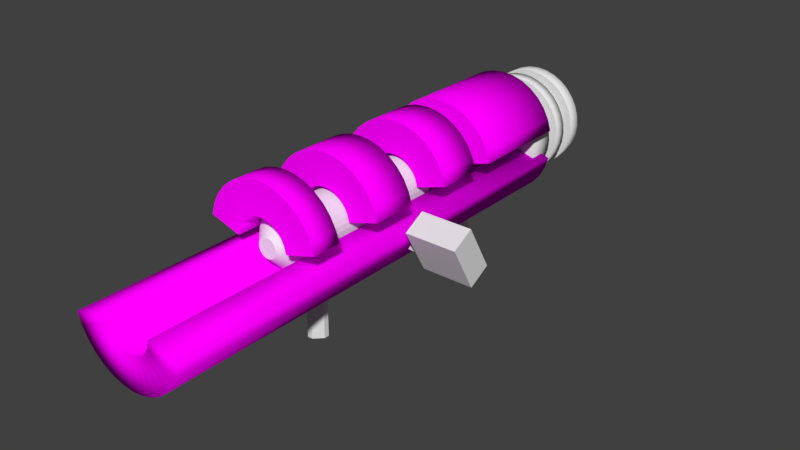 # Source: RebarLauncher.blend  (saved by Blender 2.79.0; exported with 4.5.12 LTS)
import bpy
from mathutils import Matrix  # noqa: F401  (used for matrix-valued properties, if any)

bpy.ops.wm.read_factory_settings(use_empty=True)
scene = bpy.context.scene
scene.name = 'Scene'

# ---- collections
col_collection_1 = bpy.data.collections.new('Collection 1'); scene.collection.children.link(col_collection_1)

# ---- images (referenced by path relative to the original .blend; pixels are not part of the script)
import os
ASSET_DIR = os.environ.get("B2B_ASSET_DIR", "")  # directory of the original .blend (textures are referenced by path, not embedded)
HERE = os.path.dirname(os.path.abspath(__file__))  # packed textures are extracted next to this script under _unpacked/

def load_image(name, relpath, width, height, colorspace="sRGB"):
    """Load a texture the original file referenced (path relative to the .blend, or extracted next to this script)."""
    p = next((c for c in (os.path.join(HERE, relpath), os.path.join(ASSET_DIR, relpath)) if relpath and os.path.exists(c)), "")
    if p:
        img = bpy.data.images.load(p, check_existing=True)
        img.name = name
    else:  # same state as the original file: an image datablock whose file is absent (Cycles renders it pink)
        img = bpy.data.images.new(name, width, height)
        img.source = "FILE"
        img.filepath = "//" + (relpath or name)
    img.colorspace_settings.name = colorspace
    return img
img_archesmetallic = load_image('ArchesMetallic', '', 1024, 1024, 'sRGB')
img_mainalbedo = load_image('MainAlbedo', '', 1024, 1024, 'sRGB')

# ---- materials (node trees are filled in below, after node groups)
mat_material_003 = bpy.data.materials.new('Material.003')
mat_material_003.alpha_threshold = 0.0
mat_material_003.roughness = 0.5
mat_material_004 = bpy.data.materials.new('Material.004')
mat_material_004.alpha_threshold = 0.0
mat_material_004.roughness = 0.5
mat_material_001 = bpy.data.materials.new('Material.001')
mat_material_001.alpha_threshold = 0.0
mat_material_001.roughness = 0.5
mat_material_002 = bpy.data.materials.new('Material.002')
mat_material_002.alpha_threshold = 0.0
mat_material_002.roughness = 0.5
mat_material_005 = bpy.data.materials.new('Material.005')
mat_material_005.alpha_threshold = 0.0
mat_material_005.roughness = 0.5
mat_material_006 = bpy.data.materials.new('Material.006')
mat_material_006.alpha_threshold = 0.0
mat_material_006.roughness = 0.5

# ---- material node trees
mat_material_005.use_nodes = True; mat_material_005.node_tree.nodes.clear()
_N = mat_material_005.node_tree.nodes; _L = mat_material_005.node_tree.links
n0 = _N.new('ShaderNodeOutputMaterial'); n0.name = 'Material Output'; n0.location = (300, 300)
n1 = _N.new('ShaderNodeBsdfDiffuse'); n1.name = 'Diffuse BSDF'; n1.location = (10, 300)
n2 = _N.new('ShaderNodeTexImage'); n2.name = 'Image Texture'; n2.location = (-299, 312)
n2.width = 140
n2.image = img_archesmetallic
_L.new(n1.outputs[0], n0.inputs[0])
_L.new(n2.outputs[0], n1.inputs[0])
n0.is_active_output = True
mat_material_006.use_nodes = True; mat_material_006.node_tree.nodes.clear()
_N = mat_material_006.node_tree.nodes; _L = mat_material_006.node_tree.links
n0 = _N.new('ShaderNodeOutputMaterial'); n0.name = 'Material Output'; n0.location = (300, 300)
n1 = _N.new('ShaderNodeBsdfDiffuse'); n1.name = 'Diffuse BSDF'; n1.location = (10, 300)
n2 = _N.new('ShaderNodeTexImage'); n2.name = 'Image Texture'; n2.location = (-215, 292)
n2.width = 140
n2.image = img_mainalbedo
_L.new(n1.outputs[0], n0.inputs[0])
_L.new(n2.outputs[0], n1.inputs[0])
n0.is_active_output = True

# ---- world
world_world = bpy.data.worlds.new('World'); scene.world = world_world
world_world.color = (0.05088, 0.05088, 0.05088)
world_world.use_sun_shadow = False
world_world.sun_shadow_jitter_overblur = 0.0
world_world.cycles.sampling_method = 'MANUAL'

# ---- meshes
me_cylinder_003 = bpy.data.meshes.new('Cylinder.003')
me_cylinder_003.from_pydata([(-2.757e-07, 0.4459, 0.4879), (-1.25e-08, 1.202, 1.24), (-2.831e-07, 0.4459, 9.47), (-1.25e-08, 1.202, 8.718), (0.087, 0.4374, 0.4879), (0.2345, 1.179, 1.24), (0.087, 0.4374, 9.47), (0.2345, 1.179, 8.718), (0.1706, 0.412, 0.4879), (0.4599, 1.11, 1.24), (0.1706, 0.412, 9.47), (0.4599, 1.11, 8.718), (0.2477, 0.3708, 0.4879), (0.6677, 0.9993, 1.24), (0.2477, 0.3708, 9.47), (0.6677, 0.9993, 8.718), (0.3153, 0.3153, 0.4879), (0.8498, 0.8498, 1.24), (0.3153, 0.3153, 9.47), (0.8498, 0.8498, 8.718), (0.3708, 0.2477, 0.4879), (0.9993, 0.6677, 1.24), (0.3708, 0.2477, 9.47), (0.9993, 0.6677, 8.718), (0.412, 0.1706, 0.4879), (1.11, 0.4599, 1.24), (0.412, 0.1706, 9.47), (1.11, 0.4599, 8.718), (0.4374, 0.087, 0.4879), (1.179, 0.2345, 1.24), (0.4374, 0.087, 9.47), (1.179, 0.2345, 8.718), (0.4459, 9.779e-08, 0.4879), (1.202, 1.315e-07, 1.24), (0.4459, 4.033e-07, 9.47), (1.202, 3.709e-07, 8.718), (0.4374, -0.087, 0.4879), (1.179, -0.2345, 1.24), (0.4374, -0.08699, 9.47), (1.179, -0.2345, 8.718), (0.412, -0.1706, 0.4879), (1.11, -0.4599, 1.24), (0.412, -0.1706, 9.47), (1.11, -0.4599, 8.718), (0.3708, -0.2477, 0.4879), (0.9993, -0.6677, 1.24), (0.3708, -0.2477, 9.47), (0.9993, -0.6677, 8.718), (0.3153, -0.3153, 0.4879), (0.8498, -0.8498, 1.24), (0.3153, -0.3153, 9.47), (0.8498, -0.8498, 8.718), (0.2477, -0.3708, 0.4879), (0.6677, -0.9993, 1.24), (0.2477, -0.3708, 9.47), (0.6677, -0.9993, 8.718), (0.1706, -0.412, 0.4879), (0.4599, -1.11, 1.24), (0.1706, -0.412, 9.47), (0.4599, -1.11, 8.718), (0.087, -0.4374, 0.4879), (0.2345, -1.179, 1.24), (0.087, -0.4374, 9.47), (0.2345, -1.179, 8.718), (-1.49e-08, -0.4459, 0.4879), (-4.041e-07, -1.202, 1.24), (-2.235e-08, -0.4459, 9.47), (-4.041e-07, -1.202, 8.718), (-0.087, -0.4374, 0.4879), (-0.2345, -1.179, 1.24), (-0.087, -0.4374, 9.47), (-0.2345, -1.179, 8.718), (-0.1706, -0.412, 0.4879), (-0.4599, -1.11, 1.24), (-0.1706, -0.412, 9.47), (-0.4599, -1.11, 8.718), (-0.2477, -0.3708, 0.4879), (-0.6677, -0.9993, 1.24), (-0.2477, -0.3708, 9.47), (-0.6677, -0.9993, 8.718), (-0.3153, -0.3153, 0.4879), (-0.8498, -0.8498, 1.24), (-0.3153, -0.3153, 9.47), (-0.8498, -0.8498, 8.718), (-0.3708, -0.2477, 0.4879), (-0.9993, -0.6677, 1.24), (-0.3708, -0.2477, 9.47), (-0.9993, -0.6677, 8.718), (-0.412, -0.1706, 0.4879), (-1.11, -0.4599, 1.24), (-0.412, -0.1706, 9.47), (-1.11, -0.4599, 8.718), (-0.4374, -0.087, 0.4879), (-1.179, -0.2345, 1.24), (-0.4374, -0.08699, 9.47), (-1.179, -0.2345, 8.718), (-0.4459, 2.543e-07, 0.4879), (-1.202, 1.201e-06, 1.24), (-0.4459, 5.523e-07, 9.47), (-1.202, 1.441e-06, 8.718), (-0.4374, 0.087, 0.4879), (-1.179, 0.2345, 1.24), (-0.4374, 0.087, 9.47), (-1.179, 0.2345, 8.718), (-0.412, 0.1706, 0.4879), (-1.11, 0.4599, 1.24), (-0.412, 0.1706, 9.47), (-1.11, 0.4599, 8.718), (-0.3708, 0.2477, 0.4879), (-0.9993, 0.6677, 1.24), (-0.3708, 0.2477, 9.47), (-0.9993, 0.6677, 8.718), (-0.3153, 0.3153, 0.4879), (-0.8498, 0.8498, 1.24), (-0.3153, 0.3153, 9.47), (-0.8498, 0.8498, 8.718), (-0.2477, 0.3708, 0.4879), (-0.6677, 0.9993, 1.24), (-0.2477, 0.3708, 9.47), (-0.6677, 0.9993, 8.718), (-0.1706, 0.412, 0.4879), (-0.4599, 1.11, 1.24), (-0.1706, 0.412, 9.47), (-0.4599, 1.11, 8.718), (-0.08699, 0.4374, 0.4879), (-0.2345, 1.179, 1.24), (-0.08699, 0.4374, 9.47), (-0.2345, 1.179, 8.718)], [], [(125, 127, 3, 1), (9, 11, 15, 13), (13, 15, 19, 17), (17, 19, 23, 21), (21, 23, 27, 25), (25, 27, 31, 29), (29, 31, 35, 33), (33, 35, 39, 37), (37, 39, 43, 41), (41, 43, 47, 45), (45, 47, 51, 49), (49, 51, 55, 53), (53, 55, 59, 57), (57, 59, 63, 61), (61, 63, 67, 65), (65, 67, 71, 69), (69, 71, 75, 73), (73, 75, 79, 77), (77, 79, 83, 81), (81, 83, 87, 85), (85, 87, 91, 89), (89, 91, 95, 93), (93, 95, 99, 97), (97, 99, 103, 101), (101, 103, 107, 105), (105, 107, 111, 109), (109, 111, 115, 113), (113, 115, 119, 117), (117, 119, 123, 121), (121, 123, 127, 125), (5, 7, 11, 9), (6, 2, 126, 122, 118, 114, 110, 106, 102, 98, 94, 90, 86, 82, 78, 74, 70, 66, 62, 58, 54, 50, 46, 42, 38, 34, 30, 26, 22, 18, 14, 10), (1, 3, 7, 5), (1, 5, 4, 0), (7, 3, 2, 6), (5, 9, 8, 4), (11, 7, 6, 10), (9, 13, 12, 8), (15, 11, 10, 14), (13, 17, 16, 12), (19, 15, 14, 18), (17, 21, 20, 16), (23, 19, 18, 22), (21, 25, 24, 20), (27, 23, 22, 26), (25, 29, 28, 24), (31, 27, 26, 30), (29, 33, 32, 28), (35, 31, 30, 34), (33, 37, 36, 32), (39, 35, 34, 38), (37, 41, 40, 36), (43, 39, 38, 42), (41, 45, 44, 40), (47, 43, 42, 46), (45, 49, 48, 44), (51, 47, 46, 50), (49, 53, 52, 48), (55, 51, 50, 54), (53, 57, 56, 52), (59, 55, 54, 58), (57, 61, 60, 56), (63, 59, 58, 62), (61, 65, 64, 60), (67, 63, 62, 66), (65, 69, 68, 64), (71, 67, 66, 70), (69, 73, 72, 68), (75, 71, 70, 74), (73, 77, 76, 72), (79, 75, 74, 78), (77, 81, 80, 76), (83, 79, 78, 82), (81, 85, 84, 80), (87, 83, 82, 86), (85, 89, 88, 84), (91, 87, 86, 90), (89, 93, 92, 88), (95, 91, 90, 94), (93, 97, 96, 92), (99, 95, 94, 98), (97, 101, 100, 96), (103, 99, 98, 102), (101, 105, 104, 100), (107, 103, 102, 106), (105, 109, 108, 104), (111, 107, 106, 110), (109, 113, 112, 108), (115, 111, 110, 114), (113, 117, 116, 112), (119, 115, 114, 118), (117, 121, 120, 116), (123, 119, 118, 122), (121, 125, 124, 120), (127, 123, 122, 126), (125, 1, 0, 124), (3, 127, 126, 2), (0, 4, 8, 12, 16, 20, 24, 28, 32, 36, 40, 44, 48, 52, 56, 60, 64, 68, 72, 76, 80, 84, 88, 92, 96, 100, 104, 108, 112, 116, 120, 124)])
_uv = me_cylinder_003.uv_layers.new(name='UVMap')
_uv.uv.foreach_set('vector', [0.767, 0.5658, 1.243, 0.5658, 1.25, 0.5671, 0.75, 0.5671, 0.7171, 0.562, 0.2638, 0.562, 0.27, 0.5558, 0.7029, 0.5558, 0.7029, 0.5558, 0.27, 0.5558, 0.2754, 0.5474, 0.6911, 0.5474, 0.6911, 0.5474, 0.2754, 0.5474, 0.2797, 0.5373, 0.6819, 0.5373, 0.6819, 0.5373, 0.2797, 0.5373, 0.2829, 0.5257, 0.6753, 0.5257, 0.6753, 0.5257, 0.2829, 0.5257, 0.2849, 0.5131, 0.6714, 0.5131, 0.6714, 0.5131, 0.2849, 0.5131, 0.2856, 0.5, 0.6701, 0.5, 0.6701, 0.5, 0.2856, 0.5, 0.2849, 0.4869, 0.6714, 0.4869, 0.6714, 0.4869, 0.2849, 0.4869, 0.2829, 0.4743, 0.6753, 0.4743, 0.6753, 0.4743, 0.2829, 0.4743, 0.2797, 0.4627, 0.6819, 0.4627, 0.6819, 0.4627, 0.2797, 0.4627, 0.2754, 0.4526, 0.6911, 0.4526, 0.6911, 0.4526, 0.2754, 0.4526, 0.27, 0.4442, 0.7029, 0.4442, 0.7029, 0.4442, 0.27, 0.4442, 0.2638, 0.438, 0.7171, 0.438, 0.7171, 0.438, 0.2638, 0.438, 0.2571, 0.4342, 0.733, 0.4342, 0.733, 0.4342, 0.2571, 0.4342, 0.25, 0.4329, 0.75, 0.4329, 0.75, 0.4329, 1.25, 0.4329, 1.243, 0.4342, 0.767, 0.4342, 0.767, 0.4342, 1.243, 0.4342, 1.236, 0.438, 0.7829, 0.438, 0.7829, 0.438, 1.236, 0.438, 1.23, 0.4442, 0.7971, 0.4442, 0.7971, 0.4442, 1.23, 0.4442, 1.225, 0.4526, 0.8089, 0.4526, 0.8089, 0.4526, 1.225, 0.4526, 1.22, 0.4627, 0.8181, 0.4627, 0.8181, 0.4627, 1.22, 0.4627, 1.217, 0.4743, 0.8247, 0.4743, 0.8247, 0.4743, 1.217, 0.4743, 1.215, 0.4869, 0.8286, 0.4869, 0.8286, 0.4869, 1.215, 0.4869, 1.214, 0.5, 0.8299, 0.5, 0.8299, 0.5, 1.214, 0.5, 1.215, 0.5131, 0.8286, 0.5131, 0.8286, 0.5131, 1.215, 0.5131, 1.217, 0.5257, 0.8247, 0.5257, 0.8247, 0.5257, 1.217, 0.5257, 1.22, 0.5373, 0.8181, 0.5373, 0.8181, 0.5373, 1.22, 0.5373, 1.225, 0.5474, 0.8089, 0.5474, 0.8089, 0.5474, 1.225, 0.5474, 1.23, 0.5558, 0.7971, 0.5558, 0.7971, 0.5558, 1.23, 0.5558, 1.236, 0.562, 0.7829, 0.562, 0.7829, 0.562, 1.236, 0.562, 1.243, 0.5658, 0.767, 0.5658, 0.733, 0.5658, 0.2571, 0.5658, 0.2638, 0.562, 0.7171, 0.562, 0.1446, 0.4997, 0.1423, 0.4998, 0.14, 0.4988, 0.1379, 0.497, 0.136, 0.4943, 0.1344, 0.4909, 0.1331, 0.4869, 0.1322, 0.4824, 0.1317, 0.4776, 0.1317, 0.4727, 0.1321, 0.468, 0.1329, 0.4635, 0.1342, 0.4594, 0.1358, 0.4559, 0.1377, 0.4532, 0.1399, 0.4513, 0.1422, 0.4504, 0.1445, 0.4503, 0.1468, 0.4513, 0.1489, 0.4531, 0.1508, 0.4558, 0.1525, 0.4592, 0.1538, 0.4632, 0.1546, 0.4677, 0.1551, 0.4725, 0.1551, 0.4774, 0.1546, 0.4821, 0.1538, 0.4866, 0.1525, 0.4907, 0.1509, 0.4942, 0.149, 0.4969, 0.1468, 0.4988, 0.75, 0.5671, 0.25, 0.5671, 0.2571, 0.5658, 0.733, 0.5658, 0.75, 0.5671, 0.733, 0.5658, 0.7453, 0.5244, 0.75, 0.5249, 0.2571, 0.5658, 0.25, 0.5671, 0.25, 0.5249, 0.2523, 0.5244, 0.733, 0.5658, 0.7171, 0.562, 0.7408, 0.523, 0.7453, 0.5244, 0.2638, 0.562, 0.2571, 0.5658, 0.2523, 0.5244, 0.2545, 0.523, 0.7171, 0.562, 0.7029, 0.5558, 0.7366, 0.5207, 0.7408, 0.523, 0.27, 0.5558, 0.2638, 0.562, 0.2545, 0.523, 0.2565, 0.5207, 0.7029, 0.5558, 0.6911, 0.5474, 0.733, 0.5176, 0.7366, 0.5207, 0.2754, 0.5474, 0.27, 0.5558, 0.2565, 0.5207, 0.2583, 0.5176, 0.6911, 0.5474, 0.6819, 0.5373, 0.7301, 0.5138, 0.733, 0.5176, 0.2797, 0.5373, 0.2754, 0.5474, 0.2583, 0.5176, 0.2598, 0.5138, 0.6819, 0.5373, 0.6753, 0.5257, 0.7279, 0.5095, 0.7301, 0.5138, 0.2829, 0.5257, 0.2797, 0.5373, 0.2598, 0.5138, 0.2608, 0.5095, 0.6753, 0.5257, 0.6714, 0.5131, 0.7265, 0.5049, 0.7279, 0.5095, 0.2849, 0.5131, 0.2829, 0.5257, 0.2608, 0.5095, 0.2615, 0.5049, 0.6714, 0.5131, 0.6701, 0.5, 0.7261, 0.5, 0.7265, 0.5049, 0.2856, 0.5, 0.2849, 0.5131, 0.2615, 0.5049, 0.2617, 0.5, 0.6701, 0.5, 0.6714, 0.4869, 0.7265, 0.4951, 0.7261, 0.5, 0.2849, 0.4869, 0.2856, 0.5, 0.2617, 0.5, 0.2615, 0.4951, 0.6714, 0.4869, 0.6753, 0.4743, 0.7279, 0.4905, 0.7265, 0.4951, 0.2829, 0.4743, 0.2849, 0.4869, 0.2615, 0.4951, 0.2608, 0.4905, 0.6753, 0.4743, 0.6819, 0.4627, 0.7301, 0.4862, 0.7279, 0.4905, 0.2797, 0.4627, 0.2829, 0.4743, 0.2608, 0.4905, 0.2598, 0.4862, 0.6819, 0.4627, 0.6911, 0.4526, 0.733, 0.4824, 0.7301, 0.4862, 0.2754, 0.4526, 0.2797, 0.4627, 0.2598, 0.4862, 0.2583, 0.4824, 0.6911, 0.4526, 0.7029, 0.4442, 0.7366, 0.4793, 0.733, 0.4824, 0.27, 0.4442, 0.2754, 0.4526, 0.2583, 0.4824, 0.2565, 0.4793, 0.7029, 0.4442, 0.7171, 0.438, 0.7408, 0.477, 0.7366, 0.4793, 0.2638, 0.438, 0.27, 0.4442, 0.2565, 0.4793, 0.2545, 0.477, 0.7171, 0.438, 0.733, 0.4342, 0.7453, 0.4756, 0.7408, 0.477, 0.2571, 0.4342, 0.2638, 0.438, 0.2545, 0.477, 0.2523, 0.4756, 0.733, 0.4342, 0.75, 0.4329, 0.75, 0.4751, 0.7453, 0.4756, 0.25, 0.4329, 0.2571, 0.4342, 0.2523, 0.4756, 0.25, 0.4751, 0.75, 0.4329, 0.767, 0.4342, 0.7547, 0.4756, 0.75, 0.4751, 0.2429, 0.4342, 0.25, 0.4329, 0.25, 0.4751, 0.2477, 0.4756, 0.767, 0.4342, 0.7829, 0.438, 0.7592, 0.477, 0.7547, 0.4756, 0.2362, 0.438, 0.2429, 0.4342, 0.2477, 0.4756, 0.2455, 0.477, 0.7829, 0.438, 0.7971, 0.4442, 0.7634, 0.4793, 0.7592, 0.477, 0.23, 0.4442, 0.2362, 0.438, 0.2455, 0.477, 0.2435, 0.4793, 0.7971, 0.4442, 0.8089, 0.4526, 0.767, 0.4824, 0.7634, 0.4793, 0.2246, 0.4526, 0.23, 0.4442, 0.2435, 0.4793, 0.2417, 0.4824, 0.8089, 0.4526, 0.8181, 0.4627, 0.7699, 0.4862, 0.767, 0.4824, 0.2203, 0.4627, 0.2246, 0.4526, 0.2417, 0.4824, 0.2402, 0.4862, 0.8181, 0.4627, 0.8247, 0.4743, 0.7721, 0.4905, 0.7699, 0.4862, 0.2171, 0.4743, 0.2203, 0.4627, 0.2402, 0.4862, 0.2392, 0.4905, 0.8247, 0.4743, 0.8286, 0.4869, 0.7735, 0.4951, 0.7721, 0.4905, 0.2151, 0.4869, 0.2171, 0.4743, 0.2392, 0.4905, 0.2385, 0.4951, 0.8286, 0.4869, 0.8299, 0.5, 0.7739, 0.5, 0.7735, 0.4951, 0.2144, 0.5, 0.2151, 0.4869, 0.2385, 0.4951, 0.2383, 0.5, 0.8299, 0.5, 0.8286, 0.5131, 0.7735, 0.5049, 0.7739, 0.5, 0.2151, 0.5131, 0.2144, 0.5, 0.2383, 0.5, 0.2385, 0.5049, 0.8286, 0.5131, 0.8247, 0.5257, 0.7721, 0.5095, 0.7735, 0.5049, 0.2171, 0.5257, 0.2151, 0.5131, 0.2385, 0.5049, 0.2392, 0.5095, 0.8247, 0.5257, 0.8181, 0.5373, 0.7699, 0.5138, 0.7721, 0.5095, 0.2203, 0.5373, 0.2171, 0.5257, 0.2392, 0.5095, 0.2402, 0.5138, 0.8181, 0.5373, 0.8089, 0.5474, 0.767, 0.5176, 0.7699, 0.5138, 0.2246, 0.5474, 0.2203, 0.5373, 0.2402, 0.5138, 0.2417, 0.5176, 0.8089, 0.5474, 0.7971, 0.5558, 0.7634, 0.5207, 0.767, 0.5176, 0.23, 0.5558, 0.2246, 0.5474, 0.2417, 0.5176, 0.2435, 0.5207, 0.7971, 0.5558, 0.7829, 0.562, 0.7592, 0.523, 0.7634, 0.5207, 0.2362, 0.562, 0.23, 0.5558, 0.2435, 0.5207, 0.2455, 0.523, 0.7829, 0.562, 0.767, 0.5658, 0.7547, 0.5244, 0.7592, 0.523, 0.2429, 0.5658, 0.2362, 0.562, 0.2455, 0.523, 0.2477, 0.5244, 0.767, 0.5658, 0.75, 0.5671, 0.75, 0.5249, 0.7547, 0.5244, 0.25, 0.5671, 0.2429, 0.5658, 0.2477, 0.5244, 0.25, 0.5249, 0.6457, 0.5369, 0.6409, 0.5368, 0.6362, 0.5359, 0.6318, 0.534, 0.6279, 0.5313, 0.6246, 0.5278, 0.622, 0.5237, 0.6203, 0.5192, 0.6195, 0.5145, 0.6195, 0.5096, 0.6205, 0.5048, 0.6223, 0.5003, 0.625, 0.4963, 0.6283, 0.4929, 0.6322, 0.4902, 0.6366, 0.4884, 0.6412, 0.4874, 0.6458, 0.4875, 0.6504, 0.4884, 0.6548, 0.4903, 0.6586, 0.4931, 0.6619, 0.4965, 0.6645, 0.5006, 0.6663, 0.5051, 0.6673, 0.5098, 0.6673, 0.5147, 0.6664, 0.5195, 0.6646, 0.524, 0.662, 0.528, 0.6587, 0.5314, 0.6548, 0.5341, 0.6504, 0.5359])
me_cylinder_003.use_remesh_preserve_volume = False
me_cylinder_003.use_remesh_preserve_attributes = False
me_cylinder_003.use_mirror_vertex_groups = False
me_cylinder_003.update()
me_cube_004 = bpy.data.meshes.new('Cube.004')
me_cube_004.from_pydata([(-0.0131, -0.83, -0.04699), (-0.05385, -0.7892, -0.04699), (-0.05385, -0.7892, 0.2187), (-0.0131, -0.83, 0.2187), (-0.05385, -0.763, -0.04699), (-0.0131, -0.7223, -0.04699), (-0.0131, -0.7223, 0.2187), (-0.05385, -0.763, 0.2187), (0.05385, -0.7892, -0.04699), (0.0131, -0.83, -0.04699), (0.0131, -0.83, 0.2187), (0.05385, -0.7892, 0.2187), (0.0131, -0.7223, -0.04699), (0.05385, -0.763, -0.04699), (0.05385, -0.763, 0.2187), (0.0131, -0.7223, 0.2187)], [], [(9, 10, 3, 0), (13, 14, 11, 8), (14, 15, 6, 7, 2, 3, 10, 11), (1, 2, 7, 4), (5, 6, 15, 12), (0, 3, 2, 1), (6, 5, 4, 7), (14, 13, 12, 15), (10, 9, 8, 11), (4, 5, 12, 13, 8, 9, 0, 1)])
me_cube_004.use_remesh_preserve_volume = False
me_cube_004.use_remesh_preserve_attributes = False
me_cube_004.use_mirror_vertex_groups = False
me_cube_004.update()
me_cube_003 = bpy.data.meshes.new('Cube.003')
me_cube_003.from_pydata([(-0.0131, -0.83, -0.04699), (-0.05385, -0.7892, -0.04699), (-0.05385, -0.7892, 0.2187), (-0.0131, -0.83, 0.2187), (-0.05385, -0.763, -0.04699), (-0.0131, -0.7223, -0.04699), (-0.0131, -0.7223, 0.2187), (-0.05385, -0.763, 0.2187), (0.05385, -0.7892, -0.04699), (0.0131, -0.83, -0.04699), (0.0131, -0.83, 0.2187), (0.05385, -0.7892, 0.2187), (0.0131, -0.7223, -0.04699), (0.05385, -0.763, -0.04699), (0.05385, -0.763, 0.2187), (0.0131, -0.7223, 0.2187)], [], [(9, 10, 3, 0), (13, 14, 11, 8), (14, 15, 6, 7, 2, 3, 10, 11), (1, 2, 7, 4), (5, 6, 15, 12), (0, 3, 2, 1), (6, 5, 4, 7), (14, 13, 12, 15), (10, 9, 8, 11), (4, 5, 12, 13, 8, 9, 0, 1)])
me_cube_003.use_remesh_preserve_volume = False
me_cube_003.use_remesh_preserve_attributes = False
me_cube_003.use_mirror_vertex_groups = False
me_cube_003.update()
me_cylinder_002 = bpy.data.meshes.new('Cylinder.002')
me_cylinder_002.from_pydata([(0.2181, 0.649, -0.6848), (3.95e-08, 0.7656, -0.5493), (0.2181, 0.649, -0.6171), (0.05118, 0.7605, -0.5493), (0.1855, 0.6887, -0.888), (0.1004, 0.7456, -0.5493), (0.1855, 0.6887, -0.8203), (0.1458, 0.7214, -0.5493), (0.1855, 0.6887, -0.7525), (0.1855, 0.6887, -0.5493), (0.1855, 0.6887, -0.6848), (0.2181, 0.649, -0.5493), (0.1855, 0.6887, -0.6171), (0.2424, 0.6036, -0.5493), (0.1458, 0.7214, -0.888), (0.2573, 0.5544, -0.5493), (0.1458, 0.7214, -0.8203), (0.2624, 0.5032, -0.5493), (0.1458, 0.7214, -0.7525), (0.2573, 0.452, -0.5493), (0.1458, 0.7214, -0.6848), (0.2424, 0.4028, -0.5493), (0.1458, 0.7214, -0.6171), (0.2181, 0.3575, -0.5493), (0.1004, 0.7456, -0.888), (0.1855, 0.3177, -0.5493), (0.1004, 0.7456, -0.8203), (0.1458, 0.2851, -0.5493), (0.1004, 0.7456, -0.7525), (0.1004, 0.2608, -0.5493), (0.1004, 0.7456, -0.6848), (0.05118, 0.2459, -0.5493), (0.1004, 0.7456, -0.6171), (-4.598e-08, 0.2409, -0.5493), (-0.05118, 0.7605, -0.6171), (-0.05118, 0.2459, -0.5493), (-0.05118, 0.7605, -0.6848), (-0.1004, 0.2608, -0.5493), (-0.05118, 0.7605, -0.7525), (-0.1458, 0.2851, -0.5493), (-0.05118, 0.7605, -0.8203), (-0.1855, 0.3177, -0.5493), (-0.05118, 0.7605, -0.888), (-0.2181, 0.3575, -0.5493), (0.05118, 0.7605, -0.888), (-0.2424, 0.4028, -0.5493), (0.05118, 0.7605, -0.8203), (-0.2573, 0.452, -0.5493), (0.05118, 0.7605, -0.7525), (-0.2624, 0.5032, -0.5493), (0.05118, 0.7605, -0.6848), (-0.2573, 0.5544, -0.5493), (0.05118, 0.7605, -0.6171), (-0.2424, 0.6036, -0.5493), (3.95e-08, 0.7656, -0.6171), (-0.2181, 0.649, -0.5493), (3.95e-08, 0.7656, -0.6848), (-0.1855, 0.6887, -0.5493), (3.95e-08, 0.7656, -0.7525), (-0.1458, 0.7214, -0.5493), (3.95e-08, 0.7656, -0.8203), (-0.1004, 0.7456, -0.5493), (3.95e-08, 0.7656, -0.888), (-0.05118, 0.7605, -0.5493), (-1.118e-08, 0.6467, -1.074), (3.95e-08, 0.7656, -0.9557), (0.02799, 0.6439, -1.074), (0.05118, 0.7605, -0.9557), (0.0549, 0.6358, -1.074), (0.1004, 0.7456, -0.9557), (0.0797, 0.6225, -1.074), (0.1458, 0.7214, -0.9557), (0.1014, 0.6047, -1.074), (0.1855, 0.6887, -0.9557), (0.1193, 0.5829, -1.074), (0.2181, 0.649, -0.9557), (0.1325, 0.5581, -1.074), (0.2424, 0.6036, -0.9557), (0.1407, 0.5312, -1.074), (0.2573, 0.5544, -0.9557), (0.1435, 0.5032, -1.074), (0.2624, 0.5032, -0.9557), (0.1407, 0.4752, -1.074), (0.2573, 0.452, -0.9557), (0.1325, 0.4483, -1.074), (0.2424, 0.4028, -0.9557), (0.1193, 0.4235, -1.074), (0.2181, 0.3575, -0.9557), (0.1014, 0.4018, -1.074), (0.1855, 0.3177, -0.9557), (0.0797, 0.3839, -1.074), (0.1458, 0.2851, -0.9557), (0.0549, 0.3707, -1.074), (0.1004, 0.2608, -0.9557), (0.02799, 0.3625, -1.074), (0.05118, 0.2459, -0.9557), (-5.029e-08, 0.3598, -1.074), (-4.598e-08, 0.2409, -0.9557), (-0.02799, 0.3625, -1.074), (-0.05118, 0.2459, -0.9557), (-0.0549, 0.3707, -1.074), (-0.1004, 0.2608, -0.9557), (-0.0797, 0.3839, -1.074), (-0.1458, 0.2851, -0.9557), (-0.1014, 0.4018, -1.074), (-0.1855, 0.3177, -0.9557), (-0.1193, 0.4235, -1.074), (-0.2181, 0.3575, -0.9557), (-0.1325, 0.4483, -1.074), (-0.2424, 0.4028, -0.9557), (-0.1407, 0.4752, -1.074), (-0.2573, 0.452, -0.9557), (-0.1435, 0.5032, -1.074), (-0.2624, 0.5032, -0.9557), (-0.1407, 0.5312, -1.074), (-0.2573, 0.5544, -0.9557), (-0.1325, 0.5581, -1.074), (-0.2424, 0.6036, -0.9557), (-0.1193, 0.5829, -1.074), (-0.2181, 0.649, -0.9557), (-0.1014, 0.6047, -1.074), (-0.1855, 0.6887, -0.9557), (-0.0797, 0.6225, -1.074), (-0.1458, 0.7214, -0.9557), (-0.0549, 0.6358, -1.074), (-0.1004, 0.7456, -0.9557), (-0.02799, 0.6439, -1.074), (-0.05118, 0.7605, -0.9557), (0.2181, 0.649, -0.7525), (0.2181, 0.649, -0.8203), (0.2181, 0.649, -0.888), (0.2424, 0.6036, -0.6171), (0.2424, 0.6036, -0.6848), (0.2424, 0.6036, -0.7525), (0.2424, 0.6036, -0.8203), (0.2424, 0.6036, -0.888), (0.2573, 0.5544, -0.6171), (0.2573, 0.5544, -0.6848), (0.2573, 0.5544, -0.7525), (0.2573, 0.5544, -0.8203), (0.2573, 0.5544, -0.888), (0.2624, 0.5032, -0.6171), (0.2624, 0.5032, -0.6848), (0.2624, 0.5032, -0.7525), (0.2624, 0.5032, -0.8203), (0.2624, 0.5032, -0.888), (0.2573, 0.452, -0.6171), (0.2573, 0.452, -0.6848), (0.2573, 0.452, -0.7525), (0.2573, 0.452, -0.8203), (0.2573, 0.452, -0.888), (0.2424, 0.4028, -0.6171), (0.2424, 0.4028, -0.6848), (0.2424, 0.4028, -0.7525), (0.2424, 0.4028, -0.8203), (0.2424, 0.4028, -0.888), (0.2181, 0.3575, -0.6171), (0.2181, 0.3575, -0.6848), (0.2181, 0.3575, -0.7525), (0.2181, 0.3575, -0.8203), (0.2181, 0.3575, -0.888), (0.1855, 0.3177, -0.6171), (0.1855, 0.3177, -0.6848), (0.1855, 0.3177, -0.7525), (0.1855, 0.3177, -0.8203), (0.1855, 0.3177, -0.888), (0.1458, 0.2851, -0.6171), (0.1458, 0.2851, -0.6848), (0.1458, 0.2851, -0.7525), (0.1458, 0.2851, -0.8203), (0.1458, 0.2851, -0.888), (0.1004, 0.2608, -0.6171), (0.1004, 0.2608, -0.6848), (0.1004, 0.2608, -0.7525), (0.1004, 0.2608, -0.8203), (0.1004, 0.2608, -0.888), (0.05118, 0.2459, -0.6171), (0.05118, 0.2459, -0.6848), (0.05118, 0.2459, -0.7525), (0.05118, 0.2459, -0.8203), (0.05118, 0.2459, -0.888), (-4.598e-08, 0.2409, -0.6171), (-4.598e-08, 0.2409, -0.6848), (-4.598e-08, 0.2409, -0.7525), (-4.598e-08, 0.2409, -0.8203), (-4.598e-08, 0.2409, -0.888), (-0.05118, 0.2459, -0.6171), (-0.05118, 0.2459, -0.6848), (-0.05118, 0.2459, -0.7525), (-0.05118, 0.2459, -0.8203), (-0.05118, 0.2459, -0.888), (-0.1004, 0.2608, -0.6171), (-0.1004, 0.2608, -0.6848), (-0.1004, 0.2608, -0.7525), (-0.1004, 0.2608, -0.8203), (-0.1004, 0.2608, -0.888), (-0.1458, 0.2851, -0.6171), (-0.1458, 0.2851, -0.6848), (-0.1458, 0.2851, -0.7525), (-0.1458, 0.2851, -0.8203), (-0.1458, 0.2851, -0.888), (-0.1855, 0.3177, -0.6171), (-0.1855, 0.3177, -0.6848), (-0.1855, 0.3177, -0.7525), (-0.1855, 0.3177, -0.8203), (-0.1855, 0.3177, -0.888), (-0.2181, 0.3575, -0.6171), (-0.2181, 0.3575, -0.6848), (-0.2181, 0.3575, -0.7525), (-0.2181, 0.3575, -0.8203), (-0.2181, 0.3575, -0.888), (-0.2424, 0.4028, -0.6171), (-0.2424, 0.4028, -0.6848), (-0.2424, 0.4028, -0.7525), (-0.2424, 0.4028, -0.8203), (-0.2424, 0.4028, -0.888), (-0.2573, 0.452, -0.6171), (-0.2573, 0.452, -0.6848), (-0.2573, 0.452, -0.7525), (-0.2573, 0.452, -0.8203), (-0.2573, 0.452, -0.888), (-0.2624, 0.5032, -0.6171), (-0.2624, 0.5032, -0.6848), (-0.2624, 0.5032, -0.7525), (-0.2624, 0.5032, -0.8203), (-0.2624, 0.5032, -0.888), (-0.2573, 0.5544, -0.6171), (-0.2573, 0.5544, -0.6848), (-0.2573, 0.5544, -0.7525), (-0.2573, 0.5544, -0.8203), (-0.2573, 0.5544, -0.888), (-0.2424, 0.6036, -0.6171), (-0.2424, 0.6036, -0.6848), (-0.2424, 0.6036, -0.7525), (-0.2424, 0.6036, -0.8203), (-0.2424, 0.6036, -0.888), (-0.2181, 0.649, -0.6171), (-0.2181, 0.649, -0.6848), (-0.2181, 0.649, -0.7525), (-0.2181, 0.649, -0.8203), (-0.2181, 0.649, -0.888), (-0.1855, 0.6887, -0.6171), (-0.1855, 0.6887, -0.6848), (-0.1855, 0.6887, -0.7525), (-0.1855, 0.6887, -0.8203), (-0.1855, 0.6887, -0.888), (-0.1458, 0.7214, -0.6171), (-0.1458, 0.7214, -0.6848), (-0.1458, 0.7214, -0.7525), (-0.1458, 0.7214, -0.8203), (-0.1458, 0.7214, -0.888), (-0.1004, 0.7456, -0.6171), (-0.1004, 0.7456, -0.6848), (-0.1004, 0.7456, -0.7525), (-0.1004, 0.7456, -0.8203), (-0.1004, 0.7456, -0.888), (0.1667, 0.3918, -0.6848), (0.1667, 0.3918, -0.7525), (0.1853, 0.4265, -0.8203), (0.1853, 0.4265, -0.888), (0.1853, 0.4265, -0.6848), (0.1853, 0.4265, -0.7525), (0.1967, 0.4641, -0.8203), (0.1967, 0.4641, -0.888), (0.1967, 0.4641, -0.6848), (0.1967, 0.4641, -0.7525), (0.2005, 0.5032, -0.8203), (0.2005, 0.5032, -0.888), (0.2005, 0.5032, -0.6848), (0.2005, 0.5032, -0.7525), (0.1967, 0.5423, -0.8203), (0.1967, 0.5423, -0.888), (0.1967, 0.5423, -0.6848), (0.1967, 0.5423, -0.7525), (0.1853, 0.58, -0.8203), (0.1853, 0.58, -0.888), (0.1853, 0.58, -0.6848), (0.1853, 0.58, -0.7525), (0.1667, 0.6146, -0.8203), (0.1667, 0.6146, -0.888), (0.1667, 0.6146, -0.6848), (0.1667, 0.6146, -0.7525), (0.1418, 0.645, -0.8203), (0.1418, 0.645, -0.888), (0.1418, 0.645, -0.6848), (0.1418, 0.645, -0.7525), (0.1114, 0.67, -0.8203), (0.1114, 0.67, -0.888), (0.1114, 0.67, -0.6848), (0.1114, 0.67, -0.7525), (0.07674, 0.6885, -0.8203), (0.07674, 0.6885, -0.888), (0.07674, 0.6885, -0.6848), (0.07674, 0.6885, -0.7525), (-0.03912, 0.6999, -0.7525), (-0.03912, 0.6999, -0.6848), (-0.03912, 0.6999, -0.888), (-0.03912, 0.6999, -0.8203), (0.03912, 0.6999, -0.8203), (0.03912, 0.6999, -0.888), (0.03912, 0.6999, -0.6848), (0.03912, 0.6999, -0.7525), (3.125e-08, 0.7038, -0.7525), (2.477e-08, 0.7038, -0.6848), (2.683e-08, 0.7038, -0.888), (2.477e-08, 0.7038, -0.8203), (0.1667, 0.3918, -0.8203), (0.1667, 0.3918, -0.888), (0.1418, 0.3614, -0.6848), (0.1418, 0.3614, -0.7525), (0.1418, 0.3614, -0.8203), (0.1418, 0.3614, -0.888), (0.1114, 0.3365, -0.6848), (0.1114, 0.3365, -0.7525), (0.1114, 0.3365, -0.8203), (0.1114, 0.3365, -0.888), (0.07674, 0.3179, -0.6848), (0.07674, 0.3179, -0.7525), (0.07674, 0.3179, -0.8203), (0.07674, 0.3179, -0.888), (0.03912, 0.3065, -0.6848), (0.03912, 0.3065, -0.7525), (0.03912, 0.3065, -0.8203), (0.03912, 0.3065, -0.888), (-4.716e-08, 0.3027, -0.6848), (-4.716e-08, 0.3027, -0.7525), (-4.687e-08, 0.3027, -0.8203), (-4.687e-08, 0.3027, -0.888), (-0.03912, 0.3065, -0.6848), (-0.03912, 0.3065, -0.7525), (-0.03912, 0.3065, -0.8203), (-0.03912, 0.3065, -0.888), (-0.07674, 0.3179, -0.6848), (-0.07674, 0.3179, -0.7525), (-0.07674, 0.3179, -0.8203), (-0.07674, 0.3179, -0.888), (-0.1114, 0.3365, -0.6848), (-0.1114, 0.3365, -0.7525), (-0.1114, 0.3365, -0.8203), (-0.1114, 0.3365, -0.888), (-0.1418, 0.3614, -0.6848), (-0.1418, 0.3614, -0.7525), (-0.1418, 0.3614, -0.8203), (-0.1418, 0.3614, -0.888), (-0.1667, 0.3918, -0.6848), (-0.1667, 0.3918, -0.7525), (-0.1667, 0.3918, -0.8203), (-0.1667, 0.3918, -0.888), (-0.1853, 0.4265, -0.6848), (-0.1853, 0.4265, -0.7525), (-0.1853, 0.4265, -0.8203), (-0.1853, 0.4265, -0.888), (-0.1967, 0.4641, -0.6848), (-0.1967, 0.4641, -0.7525), (-0.1967, 0.4641, -0.8203), (-0.1967, 0.4641, -0.888), (-0.2005, 0.5032, -0.6848), (-0.2005, 0.5032, -0.7525), (-0.2005, 0.5032, -0.8203), (-0.2005, 0.5032, -0.888), (-0.1967, 0.5423, -0.6848), (-0.1967, 0.5423, -0.7525), (-0.1967, 0.5423, -0.8203), (-0.1967, 0.5423, -0.888), (-0.1853, 0.58, -0.6848), (-0.1853, 0.58, -0.7525), (-0.1853, 0.58, -0.8203), (-0.1853, 0.58, -0.888), (-0.1667, 0.6146, -0.6848), (-0.1667, 0.6146, -0.7525), (-0.1667, 0.6146, -0.8203), (-0.1667, 0.6146, -0.888), (-0.1418, 0.645, -0.6848), (-0.1418, 0.645, -0.7525), (-0.1418, 0.645, -0.8203), (-0.1418, 0.645, -0.888), (-0.1114, 0.67, -0.6848), (-0.1114, 0.67, -0.7525), (-0.1114, 0.67, -0.8203), (-0.1114, 0.67, -0.888), (-0.07674, 0.6885, -0.6848), (-0.07674, 0.6885, -0.7525), (-0.07674, 0.6885, -0.8203), (-0.07674, 0.6885, -0.888)], [], [(34, 63, 1, 54), (32, 5, 7, 22), (22, 7, 9, 12), (12, 9, 11, 2), (2, 11, 13, 131), (131, 13, 15, 136), (136, 15, 17, 141), (141, 17, 19, 146), (146, 19, 21, 151), (151, 21, 23, 156), (156, 23, 25, 161), (161, 25, 27, 166), (166, 27, 29, 171), (171, 29, 31, 176), (176, 31, 33, 181), (181, 33, 35, 186), (186, 35, 37, 191), (191, 37, 39, 196), (196, 39, 41, 201), (201, 41, 43, 206), (206, 43, 45, 211), (211, 45, 47, 216), (216, 47, 49, 221), (221, 49, 51, 226), (226, 51, 53, 231), (231, 53, 55, 236), (236, 55, 57, 241), (241, 57, 59, 246), (246, 59, 61, 251), (251, 61, 63, 34), (3, 1, 63, 61, 59, 57, 55, 53, 51, 49, 47, 45, 43, 41, 39, 37, 35, 33, 31, 29, 27, 25, 23, 21, 19, 17, 15, 13, 11, 9, 7, 5), (65, 62, 44, 67), (52, 3, 5, 32), (54, 1, 3, 52), (65, 67, 66, 64), (67, 69, 68, 66), (69, 71, 70, 68), (71, 73, 72, 70), (73, 75, 74, 72), (75, 77, 76, 74), (77, 79, 78, 76), (79, 81, 80, 78), (81, 83, 82, 80), (83, 85, 84, 82), (85, 87, 86, 84), (87, 89, 88, 86), (89, 91, 90, 88), (91, 93, 92, 90), (93, 95, 94, 92), (95, 97, 96, 94), (97, 99, 98, 96), (99, 101, 100, 98), (101, 103, 102, 100), (103, 105, 104, 102), (105, 107, 106, 104), (107, 109, 108, 106), (109, 111, 110, 108), (111, 113, 112, 110), (113, 115, 114, 112), (115, 117, 116, 114), (117, 119, 118, 116), (119, 121, 120, 118), (121, 123, 122, 120), (123, 125, 124, 122), (125, 127, 126, 124), (127, 65, 64, 126), (64, 66, 68, 70, 72, 74, 76, 78, 80, 82, 84, 86, 88, 90, 92, 94, 96, 98, 100, 102, 104, 106, 108, 110, 112, 114, 116, 118, 120, 122, 124, 126), (255, 250, 379, 383), (60, 58, 48, 46), (199, 204, 342, 338), (56, 54, 52, 50), (67, 44, 24, 69), (153, 148, 265, 261), (46, 48, 28, 26), (205, 200, 339, 343), (50, 52, 32, 30), (125, 255, 42, 127), (149, 154, 258, 262), (254, 253, 38, 40), (252, 36, 295, 380), (252, 251, 34, 36), (123, 250, 255, 125), (155, 150, 263, 259), (249, 248, 253, 254), (38, 253, 381, 294), (247, 246, 251, 252), (121, 245, 250, 123), (202, 207, 344, 340), (244, 243, 248, 249), (254, 40, 297, 382), (242, 241, 246, 247), (119, 240, 245, 121), (208, 203, 341, 345), (239, 238, 243, 244), (152, 157, 256, 260), (237, 236, 241, 242), (117, 235, 240, 119), (42, 255, 383, 296), (234, 233, 238, 239), (204, 209, 346, 342), (232, 231, 236, 237), (115, 230, 235, 117), (158, 153, 261, 257), (229, 228, 233, 234), (210, 205, 343, 347), (227, 226, 231, 232), (113, 225, 230, 115), (154, 159, 306, 258), (224, 223, 228, 229), (50, 30, 292, 300), (222, 221, 226, 227), (111, 220, 225, 113), (160, 155, 259, 307), (219, 218, 223, 224), (28, 48, 301, 293), (217, 216, 221, 222), (109, 215, 220, 111), (207, 212, 348, 344), (214, 213, 218, 219), (46, 26, 290, 298), (212, 211, 216, 217), (107, 210, 215, 109), (213, 208, 345, 349), (209, 208, 213, 214), (157, 162, 308, 256), (207, 206, 211, 212), (105, 205, 210, 107), (24, 44, 299, 291), (204, 203, 208, 209), (209, 214, 350, 346), (202, 201, 206, 207), (103, 200, 205, 105), (163, 158, 257, 309), (199, 198, 203, 204), (36, 56, 303, 295), (197, 196, 201, 202), (101, 195, 200, 103), (215, 210, 347, 351), (194, 193, 198, 199), (159, 164, 310, 306), (192, 191, 196, 197), (99, 190, 195, 101), (56, 50, 300, 303), (189, 188, 193, 194), (58, 38, 294, 302), (187, 186, 191, 192), (97, 185, 190, 99), (165, 160, 307, 311), (184, 183, 188, 189), (48, 58, 302, 301), (182, 181, 186, 187), (95, 180, 185, 97), (40, 60, 305, 297), (179, 178, 183, 184), (212, 217, 352, 348), (177, 176, 181, 182), (93, 175, 180, 95), (60, 46, 298, 305), (174, 173, 178, 179), (62, 42, 296, 304), (172, 171, 176, 177), (91, 170, 175, 93), (218, 213, 349, 353), (169, 168, 173, 174), (162, 167, 312, 308), (167, 166, 171, 172), (89, 165, 170, 91), (44, 62, 304, 299), (164, 163, 168, 169), (214, 219, 354, 350), (162, 161, 166, 167), (87, 160, 165, 89), (168, 163, 309, 313), (159, 158, 163, 164), (30, 20, 288, 292), (157, 156, 161, 162), (85, 155, 160, 87), (220, 215, 351, 355), (154, 153, 158, 159), (164, 169, 314, 310), (152, 151, 156, 157), (83, 150, 155, 85), (18, 28, 293, 289), (149, 148, 153, 154), (170, 165, 311, 315), (147, 146, 151, 152), (81, 145, 150, 83), (26, 16, 286, 290), (144, 143, 148, 149), (217, 222, 356, 352), (142, 141, 146, 147), (79, 140, 145, 81), (14, 24, 291, 287), (139, 138, 143, 144), (223, 218, 353, 357), (137, 136, 141, 142), (77, 135, 140, 79), (167, 172, 316, 312), (134, 133, 138, 139), (219, 224, 358, 354), (132, 131, 136, 137), (75, 130, 135, 77), (173, 168, 313, 317), (129, 128, 133, 134), (20, 10, 284, 288), (0, 2, 131, 132), (73, 4, 130, 75), (225, 220, 355, 359), (6, 8, 128, 129), (169, 174, 318, 314), (10, 12, 2, 0), (71, 14, 4, 73), (8, 18, 289, 285), (16, 18, 8, 6), (175, 170, 315, 319), (20, 22, 12, 10), (69, 24, 14, 71), (16, 6, 282, 286), (26, 28, 18, 16), (222, 227, 360, 356), (30, 32, 22, 20), (127, 42, 62, 65), (4, 14, 287, 283), (40, 38, 58, 60), (228, 223, 357, 361), (36, 34, 54, 56), (304, 305, 298, 299), (302, 303, 300, 301), (299, 298, 290, 291), (301, 300, 292, 293), (383, 382, 297, 296), (381, 380, 295, 294), (379, 378, 382, 383), (377, 376, 380, 381), (375, 374, 378, 379), (373, 372, 376, 377), (371, 370, 374, 375), (369, 368, 372, 373), (367, 366, 370, 371), (365, 364, 368, 369), (363, 362, 366, 367), (361, 360, 364, 365), (359, 358, 362, 363), (357, 356, 360, 361), (355, 354, 358, 359), (353, 352, 356, 357), (351, 350, 354, 355), (349, 348, 352, 353), (347, 346, 350, 351), (345, 344, 348, 349), (343, 342, 346, 347), (341, 340, 344, 345), (339, 338, 342, 343), (337, 336, 340, 341), (335, 334, 338, 339), (333, 332, 336, 337), (331, 330, 334, 335), (329, 328, 332, 333), (327, 326, 330, 331), (325, 324, 328, 329), (323, 322, 326, 327), (321, 320, 324, 325), (319, 318, 322, 323), (317, 316, 320, 321), (315, 314, 318, 319), (313, 312, 316, 317), (311, 310, 314, 315), (309, 308, 312, 313), (307, 306, 310, 311), (257, 256, 308, 309), (259, 258, 306, 307), (261, 260, 256, 257), (263, 262, 258, 259), (265, 264, 260, 261), (267, 266, 262, 263), (269, 268, 264, 265), (271, 270, 266, 267), (273, 272, 268, 269), (275, 274, 270, 271), (277, 276, 272, 273), (279, 278, 274, 275), (281, 280, 276, 277), (283, 282, 278, 279), (285, 284, 280, 281), (287, 286, 282, 283), (289, 288, 284, 285), (291, 290, 286, 287), (293, 292, 288, 289), (296, 297, 305, 304), (294, 295, 303, 302), (147, 152, 260, 264), (203, 198, 337, 341), (249, 254, 382, 378), (197, 202, 340, 336), (253, 248, 377, 381), (150, 145, 267, 263), (247, 252, 380, 376), (144, 149, 262, 266), (200, 195, 335, 339), (148, 143, 269, 265), (194, 199, 338, 334), (250, 245, 375, 379), (142, 147, 264, 268), (198, 193, 333, 337), (244, 249, 378, 374), (192, 197, 336, 332), (248, 243, 373, 377), (145, 140, 271, 267), (242, 247, 376, 372), (139, 144, 266, 270), (195, 190, 331, 335), (143, 138, 273, 269), (189, 194, 334, 330), (245, 240, 371, 375), (137, 142, 268, 272), (193, 188, 329, 333), (239, 244, 374, 370), (187, 192, 332, 328), (243, 238, 369, 373), (140, 135, 275, 271), (237, 242, 372, 368), (134, 139, 270, 274), (190, 185, 327, 331), (138, 133, 277, 273), (184, 189, 330, 326), (240, 235, 367, 371), (132, 137, 272, 276), (188, 183, 325, 329), (234, 239, 370, 366), (182, 187, 328, 324), (238, 233, 365, 369), (135, 130, 279, 275), (232, 237, 368, 364), (129, 134, 274, 278), (185, 180, 323, 327), (133, 128, 281, 277), (179, 184, 326, 322), (235, 230, 363, 367), (0, 132, 276, 280), (183, 178, 321, 325), (229, 234, 366, 362), (177, 182, 324, 320), (233, 228, 361, 365), (130, 4, 283, 279), (227, 232, 364, 360), (6, 129, 278, 282), (180, 175, 319, 323), (128, 8, 285, 281), (174, 179, 322, 318), (230, 225, 359, 363), (10, 0, 280, 284), (178, 173, 317, 321), (224, 229, 362, 358), (172, 177, 320, 316)])
me_cylinder_002.polygons.foreach_set('use_smooth', [1, 1, 1, 1, 1, 1, 1, 1, 1, 1, 1, 1, 1, 1, 1, 1, 1, 1, 1, 1, 1, 1, 1, 1, 1, 1, 1, 1, 1, 1, 1, 1, 1, 1, 1, 1, 1, 1, 1, 1, 1, 1, 1, 1, 1, 1, 1, 1, 1, 1, 1, 1, 1, 1, 1, 1, 1, 1, 1, 1, 1, 1, 1, 1, 1, 1, 1, 0, 1, 0, 1, 1, 0, 1, 0, 1, 1, 0, 1, 0, 1, 1, 0, 1, 0, 1, 1, 0, 1, 0, 1, 1, 0, 1, 0, 1, 1, 0, 1, 0, 1, 1, 0, 1, 0, 1, 1, 0, 1, 0, 1, 1, 0, 1, 0, 1, 1, 0, 1, 0, 1, 1, 0, 1, 0, 1, 1, 0, 1, 0, 1, 1, 0, 1, 0, 1, 1, 0, 1, 0, 1, 1, 0, 1, 0, 1, 1, 0, 1, 0, 1, 1, 0, 1, 0, 1, 1, 0, 1, 0, 1, 1, 0, 1, 0, 1, 1, 0, 1, 0, 1, 1, 0, 1, 0, 1, 1, 0, 1, 0, 1, 1, 0, 1, 0, 1, 1, 0, 1, 0, 1, 1, 0, 1, 0, 1, 1, 0, 1, 0, 1, 1, 0, 1, 0, 1, 1, 0, 1, 0, 1, 1, 0, 1, 0, 1, 1, 0, 1, 0, 1, 1, 0, 1, 0, 1, 1, 1, 1, 1, 1, 1, 1, 1, 1, 1, 1, 1, 1, 1, 1, 1, 1, 1, 1, 1, 1, 1, 1, 1, 1, 1, 1, 1, 1, 1, 1, 1, 1, 1, 1, 1, 1, 1, 1, 1, 1, 1, 1, 1, 1, 1, 1, 1, 1, 1, 1, 1, 1, 1, 1, 1, 1, 1, 1, 1, 1, 1, 1, 1, 0, 0, 0, 0, 0, 0, 0, 0, 0, 0, 0, 0, 0, 0, 0, 0, 0, 0, 0, 0, 0, 0, 0, 0, 0, 0, 0, 0, 0, 0, 0, 0, 0, 0, 0, 0, 0, 0, 0, 0, 0, 0, 0, 0, 0, 0, 0, 0, 0, 0, 0, 0, 0, 0, 0, 0, 0, 0, 0, 0, 0, 0, 0, 0])
me_cylinder_002.polygons.foreach_set('material_index', [0, 0, 0, 0, 0, 0, 0, 0, 0, 0, 0, 0, 0, 0, 0, 0, 0, 0, 0, 0, 0, 0, 0, 0, 0, 0, 0, 0, 0, 0, 0, 0, 0, 0, 0, 0, 0, 0, 0, 0, 0, 0, 0, 0, 0, 0, 0, 0, 0, 0, 0, 0, 0, 0, 0, 0, 0, 0, 0, 0, 0, 0, 0, 0, 0, 0, 0, 0, 0, 0, 0, 0, 0, 0, 0, 0, 0, 0, 0, 0, 0, 0, 0, 0, 0, 0, 0, 0, 0, 0, 0, 0, 0, 0, 0, 0, 0, 0, 0, 0, 0, 0, 0, 0, 0, 0, 0, 0, 0, 0, 0, 0, 0, 0, 0, 0, 0, 0, 0, 0, 0, 0, 0, 0, 0, 0, 0, 0, 0, 0, 0, 0, 0, 0, 0, 0, 0, 0, 0, 0, 0, 0, 0, 0, 0, 0, 0, 0, 0, 0, 0, 0, 0, 0, 0, 0, 0, 0, 0, 0, 0, 0, 0, 0, 0, 0, 0, 0, 0, 0, 0, 0, 0, 0, 0, 0, 0, 0, 0, 0, 0, 0, 0, 0, 0, 0, 0, 0, 0, 0, 0, 0, 0, 0, 0, 0, 0, 0, 0, 0, 0, 0, 0, 0, 0, 0, 0, 0, 0, 0, 0, 0, 0, 0, 0, 0, 0, 0, 0, 0, 0, 0, 0, 0, 0, 0, 1, 1, 1, 1, 1, 1, 1, 1, 1, 1, 1, 1, 1, 1, 1, 1, 1, 1, 1, 1, 1, 1, 1, 1, 1, 1, 1, 1, 1, 1, 1, 1, 1, 1, 1, 1, 1, 1, 1, 1, 1, 1, 1, 1, 1, 1, 1, 1, 1, 1, 1, 1, 1, 1, 1, 1, 1, 1, 1, 1, 1, 1, 1, 1, 0, 0, 0, 0, 0, 0, 0, 0, 0, 0, 0, 0, 0, 0, 0, 0, 0, 0, 0, 0, 0, 0, 0, 0, 0, 0, 0, 0, 0, 0, 0, 0, 0, 0, 0, 0, 0, 0, 0, 0, 0, 0, 0, 0, 0, 0, 0, 0, 0, 0, 0, 0, 0, 0, 0, 0, 0, 0, 0, 0, 0, 0, 0, 0])
me_cylinder_002.materials.append(mat_material_003)
me_cylinder_002.materials.append(mat_material_004)
me_cylinder_002.use_remesh_preserve_volume = False
me_cylinder_002.use_remesh_preserve_attributes = False
me_cylinder_002.use_mirror_vertex_groups = False
me_cylinder_002.update()
me_cube_001 = bpy.data.meshes.new('Cube.001')
me_cube_001.from_pydata([(0.5433, -0.03478, -0.2702), (0.5433, -0.03478, -0.2007), (0.5433, 0.03478, -0.2702), (0.5433, 0.03478, -0.2007), (0.6227, -0.03478, -0.2702), (0.6227, -0.03478, -0.2007), (0.6227, 0.03478, -0.2702), (0.6227, 0.03478, -0.2007), (0.6086, 0.009067, -0.3687), (0.6086, -0.1215, -0.1359), (0.6402, 0.106, -0.2781), (0.6402, 0.006384, -0.1004), (0.8755, 0.009067, -0.3687), (0.8755, -0.1215, -0.1359), (0.8439, 0.106, -0.2781), (0.8439, 0.006384, -0.1004), (0.6086, -0.009067, -0.07287), (0.6086, 0.1215, -0.3057), (0.8755, 0.1215, -0.3057), (0.8755, -0.009067, -0.07287), (0.6402, -0.009227, -0.1092), (0.6402, 0.0904, -0.2868), (0.8439, 0.0904, -0.2868), (0.8439, -0.009227, -0.1092)], [], [(0, 1, 3, 2), (2, 3, 7, 6), (6, 7, 5, 4), (4, 5, 1, 0), (2, 6, 4, 0), (7, 3, 1, 5), (8, 9, 16, 17), (10, 11, 20, 21), (18, 19, 13, 12), (12, 13, 9, 8), (17, 18, 12, 8), (19, 16, 9, 13), (11, 10, 17, 16), (10, 14, 18, 17), (15, 11, 16, 19), (14, 15, 19, 18), (21, 20, 23, 22), (15, 14, 22, 23), (14, 10, 21, 22), (11, 15, 23, 20)])
me_cube_001.polygons.foreach_set('material_index', [0, 0, 0, 0, 0, 0, 0, 0, 0, 0, 0, 0, 0, 0, 0, 0, 1, 0, 0, 0])
_uv = me_cube_001.uv_layers.new(name='UVMap')
_uv.uv.foreach_set('vector', [0.0, 0.0, 0.0, 0.0, 0.0, 0.0, 0.0, 0.0, 0.0, 0.0, 0.0, 0.0, 0.0, 0.0, 0.0, 0.0, 0.0, 0.0, 0.0, 0.0, 0.0, 0.0, 0.0, 0.0, 0.0, 0.0, 0.0, 0.0, 0.0, 0.0, 0.0, 0.0, 0.0, 0.0, 0.0, 0.0, 0.0, 0.0, 0.0, 0.0, 0.0, 0.0, 0.0, 0.0, 0.0, 0.0, 0.0, 0.0, 0.0, 0.0, 0.0, 0.0, 0.0, 0.0, 0.0, 0.0, 0.0, 0.0, 0.0, 0.0, 0.0, 0.0, 0.0, 0.0, 0.0, 0.0, 0.0, 0.0, 0.0, 0.0, 0.0, 0.0, 0.0, 0.0, 0.0, 0.0, 0.0, 0.0, 0.0, 0.0, 0.0, 0.0, 0.0, 0.0, 0.0, 0.0, 0.0, 0.0, 0.0, 0.0, 0.0, 0.0, 0.0, 0.0, 0.0, 0.0, 0.0, 0.0, 0.0, 0.0, 0.0, 0.0, 0.0, 0.0, 0.0, 0.0, 0.0, 0.0, 0.0, 0.0, 0.0, 0.0, 0.0, 0.0, 0.0, 0.0, 0.0, 0.0, 0.0, 0.0, 0.0, 0.0, 0.0, 0.0, 0.0, 0.0, 0.0, 0.0, 0.9999, 9.99e-05, 0.9999, 0.9999, 0.0001, 0.9999, 9.99e-05, 0.0001001, 0.0, 0.0, 0.0, 0.0, 0.0, 0.0, 0.0, 0.0, 0.0, 0.0, 0.0, 0.0, 0.0, 0.0, 0.0, 0.0, 0.0, 0.0, 0.0, 0.0, 0.0, 0.0, 0.0, 0.0])
me_cube_001.materials.append(mat_material_001)
me_cube_001.materials.append(mat_material_002)
me_cube_001.use_remesh_preserve_volume = False
me_cube_001.use_remesh_preserve_attributes = False
me_cube_001.use_mirror_vertex_groups = False
me_cube_001.update()
me_cylinder_001 = bpy.data.meshes.new('Cylinder.001')
me_cylinder_001.from_pydata([(-0.2907, 0.2171, -0.8159), (-0.2907, 0.2171, 0.7495), (-0.2311, 0.2112, -0.8159), (-0.2311, 0.2112, 0.7495), (-0.1739, 0.1938, -0.8159), (-0.1739, 0.1938, 0.7495), (-0.1211, 0.1656, -0.8159), (-0.1211, 0.1656, 0.7495), (-0.07485, 0.1277, -0.8159), (-0.07485, 0.1277, 0.7495), (-0.03689, 0.0814, -0.8159), (-0.03689, 0.0814, 0.7495), (-0.008685, 0.02863, -0.8159), (-0.008685, 0.02863, 0.7495), (0.008685, -0.02863, -0.8159), (0.008685, -0.02863, 0.7495), (-0.5901, -0.02863, -0.8159), (-0.5901, -0.02863, 0.7495), (-0.5727, 0.02863, -0.8159), (-0.5727, 0.02863, 0.7495), (-0.5445, 0.0814, -0.8159), (-0.5445, 0.0814, 0.7495), (-0.5065, 0.1277, -0.8159), (-0.5065, 0.1277, 0.7495), (-0.4603, 0.1656, -0.8159), (-0.4603, 0.1656, 0.7495), (-0.4075, 0.1938, -0.8159), (-0.4075, 0.1938, 0.7495), (-0.3502, 0.2112, -0.8159), (-0.3502, 0.2112, 0.7495), (-0.2907, 0.0507, -0.8159), (-0.2907, 0.0507, 0.7495), (-0.2636, 0.04804, -0.8159), (-0.2636, 0.04804, 0.7495), (-0.2375, 0.04014, -0.8159), (-0.2375, 0.04014, 0.7495), (-0.2135, 0.0273, -0.8159), (-0.2135, 0.0273, 0.7495), (-0.1925, 0.01003, -0.8159), (-0.1925, 0.01003, 0.7495), (-0.1752, -0.01102, -0.8159), (-0.1752, -0.01102, 0.7495), (-0.1624, -0.03503, -0.8159), (-0.1624, -0.03503, 0.7495), (-0.1505, -0.07692, -0.8159), (-0.1505, -0.07692, 0.7495), (-0.4309, -0.07692, -0.8159), (-0.4309, -0.07692, 0.7495), (-0.419, -0.03503, -0.8159), (-0.419, -0.03503, 0.7495), (-0.4062, -0.01102, -0.8159), (-0.4062, -0.01102, 0.7495), (-0.3889, 0.01003, -0.8159), (-0.3889, 0.01003, 0.7495), (-0.3678, 0.0273, -0.8159), (-0.3678, 0.0273, 0.7495), (-0.3438, 0.04014, -0.8159), (-0.3438, 0.04014, 0.7495), (-0.3178, 0.04804, -0.8159), (-0.3178, 0.04804, 0.7495), (-0.2907, 0.2171, -0.9648), (-0.2311, 0.2112, -0.9648), (-0.1739, 0.1938, -0.9648), (-0.1211, 0.1656, -0.9648), (-0.07485, 0.1277, -0.9648), (-0.03689, 0.0814, -0.9648), (-0.008685, 0.02863, -0.9648), (0.008685, -0.02863, -0.9648), (-0.5901, -0.02863, -0.9648), (-0.5727, 0.02863, -0.9648), (-0.5445, 0.0814, -0.9648), (-0.5065, 0.1277, -0.9648), (-0.4603, 0.1656, -0.9648), (-0.4075, 0.1938, -0.9648), (-0.3502, 0.2112, -0.9648), (-0.2907, 0.0507, -0.9648), (-0.2636, 0.04804, -0.9648), (-0.2375, 0.04014, -0.9648), (-0.2135, 0.0273, -0.9648), (-0.1925, 0.01003, -0.9648), (-0.1752, -0.01102, -0.9648), (-0.1624, -0.03503, -0.9648), (-0.1505, -0.07692, -0.9648), (-0.4309, -0.07692, -0.9648), (-0.419, -0.03503, -0.9648), (-0.4062, -0.01102, -0.9648), (-0.3889, 0.01003, -0.9648), (-0.3678, 0.0273, -0.9648), (-0.3438, 0.04014, -0.9648), (-0.3178, 0.04804, -0.9648), (-0.2907, 0.2171, 0.4563), (-0.2311, 0.2112, 0.4563), (-0.1739, 0.1938, 0.4563), (-0.1211, 0.1656, 0.4563), (-0.07485, 0.1277, 0.4563), (-0.03689, 0.0814, 0.4563), (-0.008685, 0.02863, 0.4563), (0.008685, -0.02863, 0.4563), (-0.5901, -0.02863, 0.4563), (-0.5727, 0.02863, 0.4563), (-0.5445, 0.0814, 0.4563), (-0.5065, 0.1277, 0.4563), (-0.4603, 0.1656, 0.4563), (-0.4075, 0.1938, 0.4563), (-0.3502, 0.2112, 0.4563), (-0.2907, 0.0507, 0.4563), (-0.2636, 0.04804, 0.4563), (-0.2375, 0.04014, 0.4563), (-0.2135, 0.0273, 0.4563), (-0.1925, 0.01003, 0.4563), (-0.1752, -0.01102, 0.4563), (-0.1624, -0.03503, 0.4563), (-0.1505, -0.07692, 0.4563), (-0.4309, -0.07692, 0.4563), (-0.419, -0.03503, 0.4563), (-0.4062, -0.01102, 0.4563), (-0.3889, 0.01003, 0.4563), (-0.3678, 0.0273, 0.4563), (-0.3438, 0.04014, 0.4563), (-0.3178, 0.04804, 0.4563), (-0.2311, 0.2112, 0.2232), (-0.2311, 0.2112, 0.1166), (-0.2311, 0.2112, -0.1166), (-0.2311, 0.2112, -0.3497), (-0.2311, 0.2112, -0.5828), (-0.1739, 0.1938, 0.2232), (-0.1739, 0.1938, 0.1166), (-0.1739, 0.1938, -0.1166), (-0.1739, 0.1938, -0.3497), (-0.1739, 0.1938, -0.5828), (-0.1211, 0.1656, 0.2232), (-0.1211, 0.1656, 0.1166), (-0.1211, 0.1656, -0.1166), (-0.1211, 0.1656, -0.3497), (-0.1211, 0.1656, -0.5828), (-0.07485, 0.1277, 0.2232), (-0.07485, 0.1277, 0.1166), (-0.07485, 0.1277, -0.1166), (-0.07485, 0.1277, -0.3497), (-0.07485, 0.1277, -0.5828), (-0.03689, 0.0814, 0.2232), (-0.03689, 0.0814, 0.1166), (-0.03689, 0.0814, -0.1166), (-0.03689, 0.0814, -0.3497), (-0.03689, 0.0814, -0.5828), (-0.008685, 0.02863, 0.2232), (-0.008685, 0.02863, 0.1166), (-0.008685, 0.02863, -0.1166), (-0.008685, 0.02863, -0.3497), (-0.008685, 0.02863, -0.5828), (0.008685, -0.02863, 0.2232), (0.008685, -0.02863, 0.1166), (0.008685, -0.02863, -0.1166), (0.008685, -0.02863, -0.3497), (0.008685, -0.02863, -0.5828), (-0.5901, -0.02863, 0.2232), (-0.5901, -0.02863, 0.1166), (-0.5901, -0.02863, -0.1166), (-0.5901, -0.02863, -0.3497), (-0.5901, -0.02863, -0.5828), (-0.5727, 0.02863, 0.2232), (-0.5727, 0.02863, 0.1166), (-0.5727, 0.02863, -0.1166), (-0.5727, 0.02863, -0.3497), (-0.5727, 0.02863, -0.5828), (-0.5445, 0.0814, 0.2232), (-0.5445, 0.0814, 0.1166), (-0.5445, 0.0814, -0.1166), (-0.5445, 0.0814, -0.3497), (-0.5445, 0.0814, -0.5828), (-0.5065, 0.1277, 0.2232), (-0.5065, 0.1277, 0.1166), (-0.5065, 0.1277, -0.1166), (-0.5065, 0.1277, -0.3497), (-0.5065, 0.1277, -0.5828), (-0.4603, 0.1656, 0.2232), (-0.4603, 0.1656, 0.1166), (-0.4603, 0.1656, -0.1166), (-0.4603, 0.1656, -0.3497), (-0.4603, 0.1656, -0.5828), (-0.4075, 0.1938, 0.2232), (-0.4075, 0.1938, 0.1166), (-0.4075, 0.1938, -0.1166), (-0.4075, 0.1938, -0.3497), (-0.4075, 0.1938, -0.5828), (-0.3502, 0.2112, 0.2232), (-0.3502, 0.2112, 0.1166), (-0.3502, 0.2112, -0.1166), (-0.3502, 0.2112, -0.3497), (-0.3502, 0.2112, -0.5828), (-0.2636, 0.04804, 0.2232), (-0.2636, 0.04804, 0.1166), (-0.2636, 0.04804, -0.1166), (-0.2636, 0.04804, -0.3497), (-0.2636, 0.04804, -0.5828), (-0.2375, 0.04014, 0.2232), (-0.2375, 0.04014, 0.1166), (-0.2375, 0.04014, -0.1166), (-0.2375, 0.04014, -0.3497), (-0.2375, 0.04014, -0.5828), (-0.2135, 0.0273, 0.2232), (-0.2135, 0.0273, 0.1166), (-0.2135, 0.0273, -0.1166), (-0.2135, 0.0273, -0.3497), (-0.2135, 0.0273, -0.5828), (-0.1925, 0.01003, 0.2232), (-0.1925, 0.01003, 0.1166), (-0.1925, 0.01003, -0.1166), (-0.1925, 0.01003, -0.3497), (-0.1925, 0.01003, -0.5828), (-0.1752, -0.01102, 0.2232), (-0.1752, -0.01102, 0.1166), (-0.1752, -0.01102, -0.1166), (-0.1752, -0.01102, -0.3497), (-0.1752, -0.01102, -0.5828), (-0.1624, -0.03503, 0.2232), (-0.1624, -0.03503, 0.1166), (-0.1624, -0.03503, -0.1166), (-0.1624, -0.03503, -0.3497), (-0.1624, -0.03503, -0.5828), (-0.1505, -0.07692, 0.2232), (-0.1505, -0.07692, 0.1166), (-0.1505, -0.07692, -0.1166), (-0.1505, -0.07692, -0.3497), (-0.1505, -0.07692, -0.5828), (-0.4309, -0.07692, 0.2232), (-0.4309, -0.07692, 0.1166), (-0.4309, -0.07692, -0.1166), (-0.4309, -0.07692, -0.3497), (-0.4309, -0.07692, -0.5828), (-0.419, -0.03503, 0.2232), (-0.419, -0.03503, 0.1166), (-0.419, -0.03503, -0.1166), (-0.419, -0.03503, -0.3497), (-0.419, -0.03503, -0.5828), (-0.4062, -0.01102, 0.2232), (-0.4062, -0.01102, 0.1166), (-0.4062, -0.01102, -0.1166), (-0.4062, -0.01102, -0.3497), (-0.4062, -0.01102, -0.5828), (-0.3889, 0.01003, 0.2232), (-0.3889, 0.01003, 0.1166), (-0.3889, 0.01003, -0.1166), (-0.3889, 0.01003, -0.3497), (-0.3889, 0.01003, -0.5828), (-0.3678, 0.0273, 0.2232), (-0.3678, 0.0273, 0.1166), (-0.3678, 0.0273, -0.1166), (-0.3678, 0.0273, -0.3497), (-0.3678, 0.0273, -0.5828), (-0.3438, 0.04014, 0.2232), (-0.3438, 0.04014, 0.1166), (-0.3438, 0.04014, -0.1166), (-0.3438, 0.04014, -0.3497), (-0.3438, 0.04014, -0.5828), (-0.3178, 0.04804, 0.2232), (-0.3178, 0.04804, 0.1166), (-0.3178, 0.04804, -0.1166), (-0.3178, 0.04804, -0.3497), (-0.3178, 0.04804, -0.5828), (-0.2907, 0.2171, -0.5828), (-0.2907, 0.2171, -0.3497), (-0.2907, 0.2171, -0.1166), (-0.2907, 0.2171, 0.1166), (-0.2907, 0.2171, 0.2232), (-0.2907, 0.0507, -0.5828), (-0.2907, 0.0507, -0.3497), (-0.2907, 0.0507, -0.1166), (-0.2907, 0.0507, 0.1166), (-0.2907, 0.0507, 0.2232)], [], [(90, 1, 3, 91), (91, 3, 5, 92), (92, 5, 7, 93), (93, 7, 9, 94), (94, 9, 11, 95), (95, 11, 13, 96), (96, 13, 15, 97), (98, 17, 19, 99), (99, 19, 21, 100), (100, 21, 23, 101), (101, 23, 25, 102), (102, 25, 27, 103), (103, 27, 29, 104), (104, 29, 1, 90), (105, 106, 33, 31), (106, 107, 35, 33), (107, 108, 37, 35), (108, 109, 39, 37), (109, 110, 41, 39), (110, 111, 43, 41), (111, 112, 45, 43), (113, 114, 49, 47), (114, 115, 51, 49), (115, 116, 53, 51), (116, 117, 55, 53), (117, 118, 57, 55), (118, 119, 59, 57), (119, 105, 31, 59), (0, 2, 61, 60), (3, 1, 31, 33), (8, 10, 65, 64), (5, 3, 33, 35), (38, 36, 78, 79), (7, 5, 35, 37), (18, 20, 70, 69), (9, 7, 37, 39), (48, 46, 83, 84), (11, 9, 39, 41), (26, 28, 74, 73), (13, 11, 41, 43), (56, 54, 87, 88), (15, 13, 43, 45), (97, 15, 45, 112), (6, 8, 64, 63), (19, 17, 47, 49), (36, 34, 77, 78), (21, 19, 49, 51), (16, 18, 69, 68), (23, 21, 51, 53), (44, 42, 81, 82), (25, 23, 53, 55), (24, 26, 73, 72), (27, 25, 55, 57), (46, 16, 68, 83), (29, 27, 57, 59), (54, 52, 86, 87), (1, 29, 59, 31), (60, 61, 76, 75), (61, 62, 77, 76), (62, 63, 78, 77), (63, 64, 79, 78), (64, 65, 80, 79), (65, 66, 81, 80), (66, 67, 82, 81), (68, 69, 84, 83), (69, 70, 85, 84), (70, 71, 86, 85), (71, 72, 87, 86), (72, 73, 88, 87), (73, 74, 89, 88), (74, 60, 75, 89), (58, 56, 88, 89), (28, 0, 60, 74), (50, 48, 84, 85), (20, 22, 71, 70), (40, 38, 79, 80), (10, 12, 66, 65), (32, 30, 75, 76), (30, 58, 89, 75), (2, 4, 62, 61), (52, 50, 85, 86), (22, 24, 72, 71), (42, 40, 80, 81), (12, 14, 67, 66), (14, 44, 82, 67), (34, 32, 76, 77), (4, 6, 63, 62), (17, 98, 113, 47), (150, 97, 112, 220), (255, 269, 105, 119), (250, 255, 119, 118), (245, 250, 118, 117), (240, 245, 117, 116), (235, 240, 116, 115), (230, 235, 115, 114), (225, 230, 114, 113), (215, 220, 112, 111), (210, 215, 111, 110), (205, 210, 110, 109), (200, 205, 109, 108), (195, 200, 108, 107), (190, 195, 107, 106), (269, 190, 106, 105), (185, 104, 90, 264), (180, 103, 104, 185), (175, 102, 103, 180), (170, 101, 102, 175), (165, 100, 101, 170), (160, 99, 100, 165), (155, 98, 99, 160), (145, 96, 97, 150), (140, 95, 96, 145), (135, 94, 95, 140), (130, 93, 94, 135), (125, 92, 93, 130), (120, 91, 92, 125), (264, 90, 91, 120), (260, 261, 123, 124), (262, 263, 121, 122), (124, 123, 128, 129), (122, 121, 126, 127), (129, 128, 133, 134), (127, 126, 131, 132), (134, 133, 138, 139), (132, 131, 136, 137), (139, 138, 143, 144), (137, 136, 141, 142), (144, 143, 148, 149), (142, 141, 146, 147), (149, 148, 153, 154), (147, 146, 151, 152), (159, 158, 163, 164), (157, 156, 161, 162), (164, 163, 168, 169), (162, 161, 166, 167), (169, 168, 173, 174), (167, 166, 171, 172), (174, 173, 178, 179), (172, 171, 176, 177), (179, 178, 183, 184), (177, 176, 181, 182), (184, 183, 188, 189), (182, 181, 186, 187), (189, 188, 261, 260), (187, 186, 263, 262), (265, 194, 193, 266), (267, 192, 191, 268), (194, 199, 198, 193), (192, 197, 196, 191), (199, 204, 203, 198), (197, 202, 201, 196), (204, 209, 208, 203), (202, 207, 206, 201), (209, 214, 213, 208), (207, 212, 211, 206), (214, 219, 218, 213), (212, 217, 216, 211), (219, 224, 223, 218), (217, 222, 221, 216), (229, 234, 233, 228), (227, 232, 231, 226), (234, 239, 238, 233), (232, 237, 236, 231), (239, 244, 243, 238), (237, 242, 241, 236), (244, 249, 248, 243), (242, 247, 246, 241), (249, 254, 253, 248), (247, 252, 251, 246), (254, 259, 258, 253), (252, 257, 256, 251), (259, 265, 266, 258), (257, 267, 268, 256), (154, 153, 223, 224), (152, 151, 221, 222), (263, 186, 181, 176, 171, 166, 161, 156, 226, 231, 236, 241, 246, 251, 256, 268, 191, 196, 201, 206, 211, 216, 221, 151, 146, 141, 136, 131, 126, 121), (98, 155, 225, 113), (261, 188, 183, 178, 173, 168, 163, 158, 228, 233, 238, 243, 248, 253, 258, 266, 193, 198, 203, 208, 213, 218, 223, 153, 148, 143, 138, 133, 128, 123), (156, 157, 227, 226), (2, 0, 28, 26, 24, 22, 20, 18, 16, 46, 48, 50, 52, 54, 56, 58, 30, 32, 34, 36, 38, 40, 42, 44, 14, 12, 10, 8, 6, 4), (158, 159, 229, 228), (264, 120, 125, 130, 135, 140, 145, 150, 220, 215, 210, 205, 200, 195, 190, 269, 255, 250, 245, 240, 235, 230, 225, 155, 160, 165, 170, 175, 180, 185), (262, 122, 127, 132, 137, 142, 147, 152, 222, 217, 212, 207, 202, 197, 192, 267, 257, 252, 247, 242, 237, 232, 227, 157, 162, 167, 172, 177, 182, 187), (260, 124, 129, 134, 139, 144, 149, 154, 224, 219, 214, 209, 204, 199, 194, 265, 259, 254, 249, 244, 239, 234, 229, 159, 164, 169, 174, 179, 184, 189)])
me_cylinder_001.polygons.foreach_set('use_smooth', [1, 1, 1, 1, 1, 1, 1, 1, 1, 1, 1, 1, 1, 1, 1, 1, 1, 1, 1, 1, 1, 1, 1, 1, 1, 1, 1, 1, 1, 0, 1, 0, 1, 0, 1, 0, 1, 0, 1, 0, 1, 0, 1, 1, 0, 1, 0, 1, 0, 1, 0, 1, 0, 1, 0, 1, 0, 0, 0, 0, 0, 0, 0, 0, 0, 0, 0, 0, 0, 0, 0, 1, 1, 1, 1, 1, 1, 1, 1, 1, 1, 1, 1, 1, 1, 1, 1, 1, 1, 1, 1, 1, 1, 1, 1, 1, 1, 1, 1, 1, 1, 1, 1, 1, 1, 1, 1, 1, 1, 1, 1, 1, 1, 1, 1, 1, 1, 1, 1, 1, 1, 1, 1, 1, 1, 1, 1, 1, 1, 1, 1, 1, 1, 1, 1, 1, 1, 1, 1, 1, 1, 1, 1, 1, 1, 1, 1, 1, 1, 1, 1, 1, 1, 1, 1, 1, 1, 1, 1, 1, 1, 1, 1, 1, 1, 1, 1, 1, 1, 1, 1, 1, 1, 1, 1, 0, 1, 0, 1, 0, 1, 0, 0, 0])
_uv = me_cylinder_001.uv_layers.new(name='UVMap')
_uv.uv.foreach_set('vector', [0.05092, 0.1256, 0.05092, 0.2829, 0.02368, 0.2829, 0.02368, 0.1256, 0.02368, 0.1256, 0.02368, 0.2829, 0.0005193, 0.2829, 0.0005193, 0.1256, 0.3849, 0.645, 0.5422, 0.645, 0.5422, 0.6684, 0.3849, 0.6684, 0.3849, 0.6684, 0.5422, 0.6684, 0.5422, 0.6958, 0.3849, 0.6958, 0.3849, 0.6958, 0.5422, 0.6958, 0.5422, 0.7262, 0.3849, 0.7262, 0.3849, 0.7262, 0.5422, 0.7262, 0.5422, 0.7584, 0.3849, 0.7584, 0.3849, 0.7584, 0.5422, 0.7584, 0.5422, 0.7911, 0.3849, 0.7911, 0.2588, 0.1256, 0.2588, 0.2829, 0.2357, 0.2829, 0.2357, 0.1256, 0.2357, 0.1256, 0.2357, 0.2829, 0.2085, 0.2829, 0.2085, 0.1256, 0.2085, 0.1256, 0.2085, 0.2829, 0.1782, 0.2829, 0.1782, 0.1256, 0.1782, 0.1256, 0.1782, 0.2829, 0.1461, 0.2829, 0.1461, 0.1256, 0.1461, 0.1256, 0.1461, 0.2829, 0.1133, 0.2829, 0.1133, 0.1256, 0.1133, 0.1256, 0.1133, 0.2829, 0.08118, 0.2829, 0.08118, 0.1256, 0.08118, 0.1256, 0.08118, 0.2829, 0.05092, 0.2829, 0.05092, 0.1256, 0.8266, 0.702, 0.8404, 0.702, 0.8404, 0.8593, 0.8266, 0.8593, 0.8404, 0.702, 0.8528, 0.702, 0.8528, 0.8593, 0.8404, 0.8593, 0.623, 0.8023, 0.6099, 0.8023, 0.6099, 0.645, 0.623, 0.645, 0.6099, 0.8023, 0.5957, 0.8023, 0.5957, 0.645, 0.6099, 0.645, 0.5957, 0.8023, 0.5808, 0.8023, 0.5808, 0.645, 0.5957, 0.645, 0.5808, 0.8023, 0.566, 0.8023, 0.566, 0.645, 0.5808, 0.645, 0.566, 0.8023, 0.5433, 0.8023, 0.5433, 0.645, 0.566, 0.645, 0.7248, 0.77, 0.7447, 0.77, 0.7447, 0.9274, 0.7248, 0.9274, 0.7458, 0.702, 0.7563, 0.702, 0.7563, 0.8593, 0.7458, 0.8593, 0.7563, 0.702, 0.7687, 0.702, 0.7687, 0.8593, 0.7563, 0.8593, 0.7687, 0.702, 0.7825, 0.702, 0.7825, 0.8593, 0.7687, 0.8593, 0.7825, 0.702, 0.7971, 0.702, 0.7971, 0.8593, 0.7825, 0.8593, 0.7971, 0.702, 0.812, 0.702, 0.812, 0.8593, 0.7971, 0.8593, 0.812, 0.702, 0.8266, 0.702, 0.8266, 0.8593, 0.812, 0.8593, 0.9353, 0.7807, 0.9353, 0.8074, 0.8538, 0.8074, 0.8538, 0.7807, 0.00373, 0.4765, 0.0005193, 0.4445, 0.09158, 0.4445, 0.09304, 0.4591, 0.05031, 0.8634, 0.08009, 0.8634, 0.08009, 0.9449, 0.05031, 0.9449, 0.01324, 0.5072, 0.00373, 0.4765, 0.09304, 0.4591, 0.09737, 0.473, 0.9601, 0.08306, 0.9744, 0.08306, 0.9744, 0.1629, 0.9601, 0.1629, 0.02868, 0.5355, 0.01324, 0.5072, 0.09737, 0.473, 0.1044, 0.4859, 0.9353, 0.5996, 0.9353, 0.6263, 0.8538, 0.6263, 0.8538, 0.5996, 0.04946, 0.5603, 0.02868, 0.5355, 0.1044, 0.4859, 0.1139, 0.4972, 0.7039, 0.7711, 0.7238, 0.7711, 0.7238, 0.851, 0.7039, 0.851, 0.07478, 0.5807, 0.04946, 0.5603, 0.1139, 0.4972, 0.1254, 0.5065, 0.9353, 0.7196, 0.9353, 0.7511, 0.8538, 0.7511, 0.8538, 0.7196, 0.1037, 0.5958, 0.07478, 0.5807, 0.1254, 0.5065, 0.1385, 0.5134, 0.1993, 0.8609, 0.2137, 0.8609, 0.2137, 0.9424, 0.1993, 0.9424, 0.135, 0.6051, 0.1037, 0.5958, 0.1385, 0.5134, 0.1614, 0.5197, 0.2535, 0.409, 0.2535, 0.5663, 0.1625, 0.5663, 0.1625, 0.409, 0.02344, 0.8634, 0.05031, 0.8634, 0.05031, 0.9449, 0.02344, 0.9449, 0.1037, 0.2932, 0.135, 0.2839, 0.1614, 0.3693, 0.1385, 0.3757, 0.9744, 0.08306, 0.9875, 0.08306, 0.9875, 0.1629, 0.9744, 0.1629, 0.07478, 0.3084, 0.1037, 0.2932, 0.1385, 0.3757, 0.1254, 0.3826, 0.9353, 0.577, 0.9353, 0.5996, 0.8538, 0.5996, 0.8538, 0.577, 0.04946, 0.3287, 0.07478, 0.3084, 0.1254, 0.3826, 0.1139, 0.3918, 0.9077, 0.08306, 0.9305, 0.08306, 0.9305, 0.1629, 0.9077, 0.1629, 0.02868, 0.3535, 0.04946, 0.3287, 0.1139, 0.3918, 0.1044, 0.4031, 0.9353, 0.6875, 0.9353, 0.7196, 0.8538, 0.7196, 0.8538, 0.6875, 0.01324, 0.3819, 0.02868, 0.3535, 0.1044, 0.4031, 0.09737, 0.416, 0.9077, 0.2397, 0.9077, 0.164, 0.9876, 0.164, 0.9876, 0.2397, 0.00373, 0.4126, 0.01324, 0.3819, 0.09737, 0.416, 0.09304, 0.43, 0.2137, 0.8609, 0.2272, 0.8609, 0.2272, 0.9424, 0.2137, 0.9424, 0.0005193, 0.4445, 0.00373, 0.4126, 0.09304, 0.43, 0.09158, 0.4445, 0.2599, 0.4834, 0.2631, 0.4514, 0.3524, 0.4688, 0.351, 0.4834, 0.2631, 0.4514, 0.2726, 0.4207, 0.3567, 0.4548, 0.3524, 0.4688, 0.2726, 0.4207, 0.288, 0.3924, 0.3638, 0.442, 0.3567, 0.4548, 0.288, 0.3924, 0.3088, 0.3676, 0.3732, 0.4307, 0.3638, 0.442, 0.3088, 0.3676, 0.3341, 0.3472, 0.3847, 0.4214, 0.3732, 0.4307, 0.3341, 0.3472, 0.363, 0.3321, 0.3979, 0.4145, 0.3847, 0.4214, 0.363, 0.3321, 0.3944, 0.3228, 0.4208, 0.4082, 0.3979, 0.4145, 0.3944, 0.644, 0.363, 0.6346, 0.3979, 0.5522, 0.4208, 0.5586, 0.363, 0.6346, 0.3341, 0.6195, 0.3847, 0.5453, 0.3979, 0.5522, 0.3341, 0.6195, 0.3088, 0.5991, 0.3732, 0.536, 0.3847, 0.5453, 0.3088, 0.5991, 0.288, 0.5743, 0.3638, 0.5248, 0.3732, 0.536, 0.288, 0.5743, 0.2726, 0.546, 0.3567, 0.5119, 0.3638, 0.5248, 0.2726, 0.546, 0.2631, 0.5153, 0.3524, 0.4979, 0.3567, 0.5119, 0.2631, 0.5153, 0.2599, 0.4834, 0.351, 0.4834, 0.3524, 0.4979, 0.1847, 0.8609, 0.1993, 0.8609, 0.1993, 0.9424, 0.1847, 0.9424, 0.9353, 0.7511, 0.9353, 0.7807, 0.8538, 0.7807, 0.8538, 0.7511, 0.2393, 0.8609, 0.2496, 0.8609, 0.2496, 0.9424, 0.2393, 0.9424, 0.9353, 0.6263, 0.9353, 0.656, 0.8538, 0.656, 0.8538, 0.6263, 0.9453, 0.08306, 0.9601, 0.08306, 0.9601, 0.1629, 0.9453, 0.1629, 0.08009, 0.8634, 0.1116, 0.8634, 0.1116, 0.9449, 0.08009, 0.9449, 0.1569, 0.8609, 0.1704, 0.8609, 0.1704, 0.9424, 0.1569, 0.9424, 0.1704, 0.8609, 0.1847, 0.8609, 0.1847, 0.9424, 0.1704, 0.9424, 0.9353, 0.8074, 0.9353, 0.8301, 0.8538, 0.8301, 0.8538, 0.8074, 0.2272, 0.8609, 0.2393, 0.8609, 0.2393, 0.9424, 0.2272, 0.9424, 0.9353, 0.656, 0.9353, 0.6875, 0.8538, 0.6875, 0.8538, 0.656, 0.9305, 0.08306, 0.9453, 0.08306, 0.9453, 0.1629, 0.9305, 0.1629, 0.1116, 0.8634, 0.1437, 0.8634, 0.1437, 0.9449, 0.1116, 0.9449, 0.997, 0.08202, 0.9077, 0.08202, 0.9077, 0.0005194, 0.997, 0.0005193, 0.1448, 0.8609, 0.1569, 0.8609, 0.1569, 0.9424, 0.1448, 0.9424, 0.0005193, 0.8634, 0.02344, 0.8634, 0.02344, 0.9449, 0.0005193, 0.9449, 0.6998, 0.645, 0.6998, 0.8023, 0.624, 0.8023, 0.624, 0.645, 0.2535, 0.2839, 0.2535, 0.409, 0.1625, 0.409, 0.1625, 0.2839, 0.812, 0.577, 0.8266, 0.577, 0.8266, 0.702, 0.812, 0.702, 0.7971, 0.577, 0.812, 0.577, 0.812, 0.702, 0.7971, 0.702, 0.7825, 0.577, 0.7971, 0.577, 0.7971, 0.702, 0.7825, 0.702, 0.7687, 0.577, 0.7825, 0.577, 0.7825, 0.702, 0.7687, 0.702, 0.7563, 0.577, 0.7687, 0.577, 0.7687, 0.702, 0.7563, 0.702, 0.7458, 0.577, 0.7563, 0.577, 0.7563, 0.702, 0.7458, 0.702, 0.7248, 0.645, 0.7447, 0.645, 0.7447, 0.77, 0.7248, 0.77, 0.566, 0.9274, 0.5433, 0.9274, 0.5433, 0.8023, 0.566, 0.8023, 0.5808, 0.9274, 0.566, 0.9274, 0.566, 0.8023, 0.5808, 0.8023, 0.5957, 0.9274, 0.5808, 0.9274, 0.5808, 0.8023, 0.5957, 0.8023, 0.6099, 0.9274, 0.5957, 0.9274, 0.5957, 0.8023, 0.6099, 0.8023, 0.623, 0.9274, 0.6099, 0.9274, 0.6099, 0.8023, 0.623, 0.8023, 0.8404, 0.577, 0.8528, 0.577, 0.8528, 0.702, 0.8404, 0.702, 0.8266, 0.577, 0.8404, 0.577, 0.8404, 0.702, 0.8266, 0.702, 0.08118, 0.0005193, 0.08118, 0.1256, 0.05092, 0.1256, 0.05092, 0.0005193, 0.1133, 0.0005193, 0.1133, 0.1256, 0.08118, 0.1256, 0.08118, 0.0005193, 0.1461, 0.0005193, 0.1461, 0.1256, 0.1133, 0.1256, 0.1133, 0.0005193, 0.1782, 0.0005193, 0.1782, 0.1256, 0.1461, 0.1256, 0.1461, 0.0005193, 0.2085, 0.0005193, 0.2085, 0.1256, 0.1782, 0.1256, 0.1782, 0.0005193, 0.2357, 0.0005193, 0.2357, 0.1256, 0.2085, 0.1256, 0.2085, 0.0005193, 0.2588, 0.0005193, 0.2588, 0.1256, 0.2357, 0.1256, 0.2357, 0.0005193, 0.2599, 0.7584, 0.3849, 0.7584, 0.3849, 0.7911, 0.2599, 0.7911, 0.2599, 0.7262, 0.3849, 0.7262, 0.3849, 0.7584, 0.2599, 0.7584, 0.2599, 0.6958, 0.3849, 0.6958, 0.3849, 0.7262, 0.2599, 0.7262, 0.2599, 0.6684, 0.3849, 0.6684, 0.3849, 0.6958, 0.2599, 0.6958, 0.2599, 0.645, 0.3849, 0.645, 0.3849, 0.6684, 0.2599, 0.6684, 0.02368, 0.0005193, 0.02368, 0.1256, 0.0005193, 0.1256, 0.0005193, 0.0005194, 0.05092, 0.0005193, 0.05092, 0.1256, 0.02368, 0.1256, 0.02368, 0.0005193, 0.04991, 0.6062, 0.04991, 0.7338, 0.02322, 0.7338, 0.02322, 0.6062, 0.8734, 0.3721, 0.7458, 0.3721, 0.7458, 0.3455, 0.8734, 0.3455, 0.02322, 0.6062, 0.02322, 0.7338, 0.0005193, 0.7338, 0.0005193, 0.6062, 0.8734, 0.3455, 0.7458, 0.3455, 0.7458, 0.3228, 0.8734, 0.3228, 0.1437, 0.7348, 0.1437, 0.8624, 0.1208, 0.8624, 0.1208, 0.7348, 0.2599, 0.7922, 0.3875, 0.7922, 0.3875, 0.8151, 0.2599, 0.8151, 0.1208, 0.7348, 0.1208, 0.8624, 0.09394, 0.8624, 0.09394, 0.7348, 0.2599, 0.8151, 0.3875, 0.8151, 0.3875, 0.842, 0.2599, 0.842, 0.09394, 0.7348, 0.09394, 0.8624, 0.06416, 0.8624, 0.06416, 0.7348, 0.2599, 0.842, 0.3875, 0.842, 0.3875, 0.8717, 0.2599, 0.8717, 0.06416, 0.7348, 0.06416, 0.8624, 0.03262, 0.8624, 0.03262, 0.7348, 0.2599, 0.8717, 0.3875, 0.8717, 0.3875, 0.9033, 0.2599, 0.9033, 0.03262, 0.7348, 0.03262, 0.8624, 0.0005193, 0.8624, 0.0005194, 0.7348, 0.2599, 0.9033, 0.3875, 0.9033, 0.3875, 0.9354, 0.2599, 0.9354, 0.2537, 0.6062, 0.2537, 0.7338, 0.231, 0.7338, 0.231, 0.6062, 0.8734, 0.5759, 0.7458, 0.5759, 0.7458, 0.5532, 0.8734, 0.5532, 0.231, 0.6062, 0.231, 0.7338, 0.2043, 0.7338, 0.2043, 0.6062, 0.8734, 0.5532, 0.7458, 0.5532, 0.7458, 0.5265, 0.8734, 0.5265, 0.2043, 0.6062, 0.2043, 0.7338, 0.1746, 0.7338, 0.1746, 0.6062, 0.8734, 0.5265, 0.7458, 0.5265, 0.7458, 0.4969, 0.8734, 0.4969, 0.1746, 0.6062, 0.1746, 0.7338, 0.1431, 0.7338, 0.1431, 0.6062, 0.8734, 0.4969, 0.7458, 0.4969, 0.7458, 0.4654, 0.8734, 0.4654, 0.1431, 0.6062, 0.1431, 0.7338, 0.111, 0.7338, 0.111, 0.6062, 0.8734, 0.4654, 0.7458, 0.4654, 0.7458, 0.4333, 0.8734, 0.4333, 0.111, 0.6062, 0.111, 0.7338, 0.07956, 0.7338, 0.07956, 0.6062, 0.8734, 0.4333, 0.7458, 0.4333, 0.7458, 0.4018, 0.8734, 0.4018, 0.07956, 0.6062, 0.07956, 0.7338, 0.04991, 0.7338, 0.04991, 0.6062, 0.8734, 0.4018, 0.7458, 0.4018, 0.7458, 0.3721, 0.8734, 0.3721, 0.5136, 0.873, 0.5136, 0.8868, 0.3885, 0.8868, 0.3885, 0.873, 0.7458, 0.8865, 0.7458, 0.8727, 0.8708, 0.8727, 0.8708, 0.8865, 0.5136, 0.8868, 0.5136, 0.8992, 0.3885, 0.8992, 0.3885, 0.8868, 0.7458, 0.8727, 0.7458, 0.8603, 0.8708, 0.8603, 0.8708, 0.8727, 0.9969, 0.8603, 0.9969, 0.8735, 0.8719, 0.8735, 0.8719, 0.8603, 0.8744, 0.4025, 0.8744, 0.3894, 0.9995, 0.3894, 0.9995, 0.4025, 0.9969, 0.8735, 0.9969, 0.8877, 0.8719, 0.8877, 0.8719, 0.8735, 0.8744, 0.3894, 0.8744, 0.3751, 0.9995, 0.3751, 0.9995, 0.3894, 0.9969, 0.8877, 0.9969, 0.9025, 0.8719, 0.9025, 0.8719, 0.8877, 0.8744, 0.3751, 0.8744, 0.3603, 0.9995, 0.3603, 0.9995, 0.3751, 0.9969, 0.9025, 0.9969, 0.9174, 0.8719, 0.9174, 0.8719, 0.9025, 0.8744, 0.3603, 0.8744, 0.3455, 0.9995, 0.3455, 0.9995, 0.3603, 0.9969, 0.9174, 0.9969, 0.9401, 0.8719, 0.9401, 0.8719, 0.9174, 0.8744, 0.3455, 0.8744, 0.3228, 0.9995, 0.3228, 0.9995, 0.3455, 0.2568, 0.8599, 0.2369, 0.8599, 0.2369, 0.7348, 0.2568, 0.7348, 0.7039, 0.645, 0.7238, 0.645, 0.7238, 0.77, 0.7039, 0.77, 0.5136, 0.7922, 0.5136, 0.8027, 0.3885, 0.8027, 0.3885, 0.7922, 0.7458, 0.9674, 0.7458, 0.9568, 0.8708, 0.9568, 0.8708, 0.9674, 0.5136, 0.8027, 0.5136, 0.8151, 0.3885, 0.8151, 0.3885, 0.8027, 0.7458, 0.9568, 0.7458, 0.9444, 0.8708, 0.9444, 0.8708, 0.9568, 0.5136, 0.8151, 0.5136, 0.8289, 0.3885, 0.8289, 0.3885, 0.8151, 0.7458, 0.9444, 0.7458, 0.9306, 0.8708, 0.9306, 0.8708, 0.9444, 0.5136, 0.8289, 0.5136, 0.8435, 0.3885, 0.8435, 0.3885, 0.8289, 0.7458, 0.9306, 0.7458, 0.916, 0.8708, 0.916, 0.8708, 0.9306, 0.5136, 0.8435, 0.5136, 0.8584, 0.3885, 0.8584, 0.3885, 0.8435, 0.7458, 0.916, 0.7458, 0.9011, 0.8708, 0.9011, 0.8708, 0.916, 0.5136, 0.8584, 0.5136, 0.873, 0.3885, 0.873, 0.3885, 0.8584, 0.7458, 0.9011, 0.7458, 0.8865, 0.8708, 0.8865, 0.8708, 0.9011, 0.5136, 0.9913, 0.3885, 0.9913, 0.3885, 0.9002, 0.5136, 0.9002, 0.2358, 0.7348, 0.2358, 0.8599, 0.1448, 0.8599, 0.1448, 0.7348, 0.5838, 0.1611, 0.587, 0.1292, 0.5965, 0.09846, 0.612, 0.07015, 0.6328, 0.04533, 0.6581, 0.02497, 0.687, 0.009837, 0.7183, 0.0005193, 0.7447, 0.08592, 0.7218, 0.09228, 0.7087, 0.09917, 0.6971, 0.1084, 0.6877, 0.1197, 0.6807, 0.1326, 0.6763, 0.1466, 0.6749, 0.1611, 0.6763, 0.1757, 0.6807, 0.1896, 0.6877, 0.2025, 0.6971, 0.2138, 0.7087, 0.2231, 0.7218, 0.23, 0.7447, 0.2363, 0.7183, 0.3217, 0.687, 0.3124, 0.6581, 0.2973, 0.6328, 0.2769, 0.612, 0.2521, 0.5965, 0.2238, 0.587, 0.1931, 0.6998, 0.8023, 0.6998, 0.9274, 0.624, 0.9274, 0.624, 0.8023, 0.5838, 0.4834, 0.587, 0.4514, 0.5965, 0.4207, 0.612, 0.3924, 0.6328, 0.3676, 0.6581, 0.3472, 0.687, 0.3321, 0.7183, 0.3228, 0.7447, 0.4082, 0.7218, 0.4145, 0.7087, 0.4214, 0.6971, 0.4307, 0.6877, 0.442, 0.6807, 0.4548, 0.6763, 0.4688, 0.6749, 0.4834, 0.6763, 0.4979, 0.6807, 0.5119, 0.6877, 0.5248, 0.6971, 0.536, 0.7087, 0.5453, 0.7218, 0.5522, 0.7447, 0.5586, 0.7183, 0.644, 0.687, 0.6346, 0.6581, 0.6195, 0.6328, 0.5991, 0.612, 0.5743, 0.5965, 0.546, 0.587, 0.5153, 0.8744, 0.4035, 0.9995, 0.4035, 0.9995, 0.4792, 0.8744, 0.4792, 0.749, 0.1931, 0.7458, 0.1611, 0.749, 0.1292, 0.7585, 0.09846, 0.7739, 0.07015, 0.7947, 0.04533, 0.82, 0.02497, 0.8489, 0.009837, 0.8803, 0.0005193, 0.9067, 0.08592, 0.8838, 0.09228, 0.8706, 0.09917, 0.8591, 0.1084, 0.8497, 0.1197, 0.8426, 0.1326, 0.8383, 0.1466, 0.8368, 0.1611, 0.8383, 0.1757, 0.8426, 0.1896, 0.8497, 0.2025, 0.8591, 0.2138, 0.8706, 0.2231, 0.8838, 0.23, 0.9067, 0.2363, 0.8803, 0.3217, 0.8489, 0.3124, 0.82, 0.2973, 0.7947, 0.2769, 0.7739, 0.2521, 0.7585, 0.2238, 0.8744, 0.5002, 0.9995, 0.5002, 0.9995, 0.5759, 0.8744, 0.5759, 0.4219, 0.4834, 0.4251, 0.4514, 0.4346, 0.4207, 0.45, 0.3924, 0.4708, 0.3676, 0.4961, 0.3472, 0.525, 0.3321, 0.5563, 0.3228, 0.5828, 0.4082, 0.5598, 0.4145, 0.5467, 0.4214, 0.5352, 0.4307, 0.5257, 0.442, 0.5187, 0.4548, 0.5144, 0.4688, 0.5129, 0.4834, 0.5144, 0.4979, 0.5187, 0.5119, 0.5257, 0.5248, 0.5352, 0.536, 0.5467, 0.5453, 0.5598, 0.5522, 0.5828, 0.5586, 0.5563, 0.644, 0.525, 0.6346, 0.4961, 0.6195, 0.4708, 0.5991, 0.45, 0.5743, 0.4346, 0.546, 0.4251, 0.5153, 0.2599, 0.1611, 0.2631, 0.1292, 0.2726, 0.09846, 0.288, 0.07015, 0.3088, 0.04533, 0.3341, 0.02497, 0.363, 0.009837, 0.3944, 0.0005193, 0.4208, 0.08592, 0.3979, 0.09228, 0.3847, 0.09917, 0.3732, 0.1084, 0.3638, 0.1197, 0.3567, 0.1326, 0.3524, 0.1466, 0.351, 0.1611, 0.3524, 0.1757, 0.3567, 0.1896, 0.3638, 0.2025, 0.3732, 0.2138, 0.3847, 0.2231, 0.3979, 0.23, 0.4208, 0.2363, 0.3944, 0.3217, 0.363, 0.3124, 0.3341, 0.2973, 0.3088, 0.2769, 0.288, 0.2521, 0.2726, 0.2238, 0.2631, 0.1931, 0.4219, 0.1611, 0.4251, 0.1292, 0.4346, 0.09846, 0.45, 0.07015, 0.4708, 0.04533, 0.4961, 0.02497, 0.525, 0.009837, 0.5563, 0.0005193, 0.5828, 0.08592, 0.5598, 0.09228, 0.5467, 0.09917, 0.5352, 0.1084, 0.5257, 0.1197, 0.5187, 0.1326, 0.5144, 0.1466, 0.5129, 0.1611, 0.5144, 0.1757, 0.5187, 0.1896, 0.5257, 0.2025, 0.5352, 0.2138, 0.5467, 0.2231, 0.5598, 0.23, 0.5828, 0.2363, 0.5563, 0.3217, 0.525, 0.3124, 0.4961, 0.2973, 0.4708, 0.2769, 0.45, 0.2521, 0.4346, 0.2238, 0.4251, 0.1931])
me_cylinder_001.materials.append(mat_material_005)
me_cylinder_001.use_remesh_preserve_volume = False
me_cylinder_001.use_remesh_preserve_attributes = False
me_cylinder_001.use_mirror_vertex_groups = False
me_cylinder_001.update()
me_cylinder = bpy.data.meshes.new('Cylinder')
me_cylinder.from_pydata([(2.821e-07, 0.3197, -1.063), (2.821e-07, 0.3197, 0.6293), (0.05955, 0.3139, -1.063), (0.05955, 0.3139, 0.6293), (0.1168, 0.2965, -1.063), (0.1168, 0.2965, 0.6293), (0.1696, 0.2683, -1.063), (0.1696, 0.2683, 0.6293), (0.2158, 0.2303, -1.063), (0.2158, 0.2303, 0.6293), (0.2538, 0.1841, -1.063), (0.2538, 0.1841, 0.6293), (0.282, 0.1313, -1.063), (0.282, 0.1313, 0.6293), (0.2994, 0.07404, -1.063), (0.2994, 0.07404, 0.6293), (-0.2994, 0.07404, -1.063), (-0.2994, 0.07404, 0.6293), (-0.282, 0.1313, -1.063), (-0.282, 0.1313, 0.6293), (-0.2538, 0.1841, -1.063), (-0.2538, 0.1841, 0.6293), (-0.2158, 0.2303, -1.063), (-0.2158, 0.2303, 0.6293), (-0.1696, 0.2683, -1.063), (-0.1696, 0.2683, 0.6293), (-0.1168, 0.2965, -1.063), (-0.1168, 0.2965, 0.6293), (-0.05955, 0.3139, -1.063), (-0.05955, 0.3139, 0.6293), (2.821e-07, 0.1534, -1.063), (2.821e-07, 0.1534, 0.6293), (0.0271, 0.1507, -1.063), (0.0271, 0.1507, 0.6293), (0.05315, 0.1428, -1.063), (0.05315, 0.1428, 0.6293), (0.07716, 0.13, -1.063), (0.07716, 0.13, 0.6293), (0.09821, 0.1127, -1.063), (0.09821, 0.1127, 0.6293), (0.1155, 0.09165, -1.063), (0.1155, 0.09165, 0.6293), (0.1283, 0.06764, -1.063), (0.1283, 0.06764, 0.6293), (0.1402, 0.02576, -1.063), (0.1402, 0.02576, 0.6293), (-0.1402, 0.02576, -1.063), (-0.1402, 0.02576, 0.6293), (-0.1283, 0.06764, -1.063), (-0.1283, 0.06764, 0.6293), (-0.1155, 0.09166, -1.063), (-0.1155, 0.09166, 0.6293), (-0.09821, 0.1127, -1.063), (-0.09821, 0.1127, 0.6293), (-0.07716, 0.13, -1.063), (-0.07716, 0.13, 0.6293), (-0.05315, 0.1428, -1.063), (-0.05315, 0.1428, 0.6293), (-0.0271, 0.1507, -1.063), (-0.0271, 0.1507, 0.6293), (2.821e-07, 0.3197, -1.8), (0.05955, 0.3139, -1.8), (0.1168, 0.2965, -1.8), (0.1696, 0.2683, -1.8), (0.2158, 0.2303, -1.8), (0.2538, 0.1841, -1.8), (0.282, 0.1313, -1.8), (0.2994, 0.07404, -1.8), (-0.2994, 0.07404, -1.8), (-0.282, 0.1313, -1.8), (-0.2538, 0.1841, -1.8), (-0.2158, 0.2303, -1.8), (-0.1696, 0.2683, -1.8), (-0.1168, 0.2965, -1.8), (-0.05955, 0.3139, -1.8), (2.821e-07, 0.1534, -1.8), (0.0271, 0.1507, -1.8), (0.05315, 0.1428, -1.8), (0.07716, 0.13, -1.8), (0.09821, 0.1127, -1.8), (0.1155, 0.09166, -1.8), (0.1283, 0.06764, -1.8), (0.1402, 0.02576, -1.8), (-0.1402, 0.02576, -1.8), (-0.1283, 0.06764, -1.8), (-0.1155, 0.09166, -1.8), (-0.09821, 0.1127, -1.8), (-0.07716, 0.13, -1.8), (-0.05315, 0.1428, -1.8), (-0.0271, 0.1507, -1.8)], [], [(0, 1, 3, 2), (2, 3, 5, 4), (4, 5, 7, 6), (6, 7, 9, 8), (8, 9, 11, 10), (10, 11, 13, 12), (12, 13, 15, 14), (16, 17, 19, 18), (18, 19, 21, 20), (20, 21, 23, 22), (22, 23, 25, 24), (24, 25, 27, 26), (26, 27, 29, 28), (28, 29, 1, 0), (30, 32, 33, 31), (32, 34, 35, 33), (34, 36, 37, 35), (36, 38, 39, 37), (38, 40, 41, 39), (40, 42, 43, 41), (42, 44, 45, 43), (46, 48, 49, 47), (48, 50, 51, 49), (50, 52, 53, 51), (52, 54, 55, 53), (54, 56, 57, 55), (56, 58, 59, 57), (58, 30, 31, 59), (0, 2, 61, 60), (3, 1, 31, 33), (8, 10, 65, 64), (5, 3, 33, 35), (38, 36, 78, 79), (7, 5, 35, 37), (18, 20, 70, 69), (9, 7, 37, 39), (48, 46, 83, 84), (11, 9, 39, 41), (26, 28, 74, 73), (13, 11, 41, 43), (56, 54, 87, 88), (15, 13, 43, 45), (14, 15, 45, 44), (17, 16, 46, 47), (6, 8, 64, 63), (19, 17, 47, 49), (36, 34, 77, 78), (21, 19, 49, 51), (16, 18, 69, 68), (23, 21, 51, 53), (44, 42, 81, 82), (25, 23, 53, 55), (24, 26, 73, 72), (27, 25, 55, 57), (46, 16, 68, 83), (29, 27, 57, 59), (54, 52, 86, 87), (1, 29, 59, 31), (60, 61, 76, 75), (61, 62, 77, 76), (62, 63, 78, 77), (63, 64, 79, 78), (64, 65, 80, 79), (65, 66, 81, 80), (66, 67, 82, 81), (68, 69, 84, 83), (69, 70, 85, 84), (70, 71, 86, 85), (71, 72, 87, 86), (72, 73, 88, 87), (73, 74, 89, 88), (74, 60, 75, 89), (58, 56, 88, 89), (28, 0, 60, 74), (50, 48, 84, 85), (20, 22, 71, 70), (40, 38, 79, 80), (10, 12, 66, 65), (32, 30, 75, 76), (30, 58, 89, 75), (2, 4, 62, 61), (52, 50, 85, 86), (22, 24, 72, 71), (42, 40, 80, 81), (12, 14, 67, 66), (14, 44, 82, 67), (34, 32, 76, 77), (4, 6, 63, 62)])
me_cylinder.polygons.foreach_set('use_smooth', [True] * 88)
_uv = me_cylinder.uv_layers.new(name='UVMap')
_uv.uv.foreach_set('vector', [0.1347, 0.4947, 0.1347, 0.0002017, 0.1576, 0.0002017, 0.1576, 0.4947, 0.1576, 0.4947, 0.1576, 0.0002017, 0.1782, 0.0002017, 0.1782, 0.4947, 0.2892, 0.2159, 0.2892, 0.7104, 0.2715, 0.7104, 0.2715, 0.2159, 0.2715, 0.2159, 0.2715, 0.7104, 0.2507, 0.7104, 0.2507, 0.2159, 0.2507, 0.2159, 0.2507, 0.7104, 0.2277, 0.7104, 0.2277, 0.2159, 0.2277, 0.2159, 0.2277, 0.7104, 0.2034, 0.7104, 0.2034, 0.2159, 0.2034, 0.2159, 0.2034, 0.7104, 0.1786, 0.7104, 0.1786, 0.2159, 0.6775, 0.4947, 0.6775, 0.0002016, 0.6981, 0.0002016, 0.6981, 0.4947, 0.0002016, 0.4947, 0.0002016, 0.0002016, 0.01773, 0.0002016, 0.01773, 0.4947, 0.01773, 0.4947, 0.01773, 0.0002016, 0.03835, 0.0002017, 0.03835, 0.4947, 0.03835, 0.4947, 0.03835, 0.0002017, 0.06125, 0.0002017, 0.06125, 0.4947, 0.06125, 0.4947, 0.06125, 0.0002017, 0.08557, 0.0002017, 0.08557, 0.4947, 0.08557, 0.4947, 0.08557, 0.0002017, 0.1104, 0.0002017, 0.1104, 0.4947, 0.1104, 0.4947, 0.1104, 0.0002017, 0.1347, 0.0002017, 0.1347, 0.4947, 0.3094, 0.4947, 0.299, 0.4947, 0.299, 0.0002016, 0.3094, 0.0002016, 0.299, 0.4947, 0.2896, 0.4947, 0.2896, 0.0002016, 0.299, 0.0002016, 0.5549, 0.4947, 0.5469, 0.4947, 0.5469, 0.0002016, 0.5549, 0.0002016, 0.5469, 0.4947, 0.5376, 0.4947, 0.5376, 0.0002016, 0.5469, 0.0002016, 0.5376, 0.4947, 0.5271, 0.4947, 0.5271, 0.0002016, 0.5376, 0.0002016, 0.5271, 0.4947, 0.5161, 0.4947, 0.5161, 0.0002016, 0.5271, 0.0002016, 0.5161, 0.4947, 0.498, 0.4947, 0.498, 0.0002016, 0.5161, 0.0002016, 0.7841, 0.7108, 0.7841, 0.7259, 0.2896, 0.7259, 0.2896, 0.7108, 0.3706, 0.4947, 0.3626, 0.4947, 0.3626, 0.0002016, 0.3706, 0.0002016, 0.3626, 0.4947, 0.3532, 0.4947, 0.3532, 0.0002016, 0.3626, 0.0002016, 0.3532, 0.4947, 0.3428, 0.4947, 0.3428, 0.0002016, 0.3532, 0.0002016, 0.3428, 0.4947, 0.3318, 0.4947, 0.3318, 0.0002016, 0.3428, 0.0002016, 0.3318, 0.4947, 0.3205, 0.4947, 0.3205, 0.0002016, 0.3318, 0.0002016, 0.3205, 0.4947, 0.3094, 0.4947, 0.3094, 0.0002016, 0.3205, 0.0002016, 0.1347, 0.4947, 0.1576, 0.4947, 0.1576, 0.7104, 0.1347, 0.7104, 0.5578, 0.1051, 0.5553, 0.08771, 0.6243, 0.08771, 0.6254, 0.09563, 0.2507, 0.2159, 0.2277, 0.2159, 0.2277, 0.0002016, 0.2507, 0.0002016, 0.565, 0.1219, 0.5578, 0.1051, 0.6254, 0.09563, 0.6286, 0.1032, 0.5376, 0.4947, 0.5469, 0.4947, 0.5469, 0.7104, 0.5376, 0.7104, 0.5766, 0.1373, 0.565, 0.1219, 0.6286, 0.1032, 0.634, 0.1103, 0.0002016, 0.4947, 0.01773, 0.4947, 0.01773, 0.7104, 0.0002016, 0.7104, 0.5924, 0.1508, 0.5766, 0.1373, 0.634, 0.1103, 0.6411, 0.1164, 0.7841, 0.7259, 0.7841, 0.7108, 0.9998, 0.7108, 0.9998, 0.7259, 0.6115, 0.1619, 0.5924, 0.1508, 0.6411, 0.1164, 0.6498, 0.1215, 0.08557, 0.4947, 0.1104, 0.4947, 0.1104, 0.7104, 0.08557, 0.7104, 0.6334, 0.1701, 0.6115, 0.1619, 0.6498, 0.1215, 0.6598, 0.1252, 0.3318, 0.4947, 0.3428, 0.4947, 0.3428, 0.7104, 0.3318, 0.7104, 0.6571, 0.1752, 0.6334, 0.1701, 0.6598, 0.1252, 0.6771, 0.1287, 0.371, 0.4947, 0.371, 0.0002016, 0.4399, 0.0002016, 0.4399, 0.4947, 0.4403, 0.7104, 0.4403, 0.2159, 0.4976, 0.2159, 0.4976, 0.7104, 0.2715, 0.2159, 0.2507, 0.2159, 0.2507, 0.0002016, 0.2715, 0.0002016, 0.6334, 0.005279, 0.6571, 0.0002016, 0.6771, 0.04673, 0.6598, 0.0502, 0.5469, 0.4947, 0.5549, 0.4947, 0.5549, 0.7104, 0.5469, 0.7104, 0.6115, 0.01352, 0.6334, 0.005279, 0.6598, 0.0502, 0.6498, 0.05395, 0.6775, 0.4947, 0.6981, 0.4947, 0.6981, 0.7104, 0.6775, 0.7104, 0.5924, 0.02462, 0.6115, 0.01352, 0.6498, 0.05395, 0.6411, 0.059, 0.498, 0.4947, 0.5161, 0.4947, 0.5161, 0.7104, 0.498, 0.7104, 0.5766, 0.03814, 0.5924, 0.02462, 0.6411, 0.059, 0.634, 0.06515, 0.06125, 0.4947, 0.08557, 0.4947, 0.08557, 0.7104, 0.06125, 0.7104, 0.565, 0.05356, 0.5766, 0.03814, 0.634, 0.06515, 0.6286, 0.07217, 0.4976, 0.2159, 0.4403, 0.2159, 0.4403, 0.0002017, 0.4976, 0.0002016, 0.5578, 0.0703, 0.565, 0.05356, 0.6286, 0.07217, 0.6254, 0.07979, 0.3428, 0.4947, 0.3532, 0.4947, 0.3532, 0.7104, 0.3428, 0.7104, 0.5553, 0.08771, 0.5578, 0.0703, 0.6254, 0.07979, 0.6243, 0.08771, 0.5553, 0.2631, 0.5578, 0.2457, 0.6254, 0.2552, 0.6243, 0.2631, 0.5578, 0.2457, 0.565, 0.229, 0.6286, 0.2476, 0.6254, 0.2552, 0.565, 0.229, 0.5766, 0.2136, 0.634, 0.2406, 0.6286, 0.2476, 0.5766, 0.2136, 0.5924, 0.2, 0.6411, 0.2344, 0.634, 0.2406, 0.5924, 0.2, 0.6115, 0.1889, 0.6498, 0.2294, 0.6411, 0.2344, 0.6115, 0.1889, 0.6334, 0.1807, 0.6598, 0.2256, 0.6498, 0.2294, 0.6334, 0.1807, 0.6571, 0.1756, 0.6771, 0.2221, 0.6598, 0.2256, 0.6571, 0.3506, 0.6334, 0.3456, 0.6598, 0.3006, 0.6771, 0.3041, 0.6334, 0.3456, 0.6115, 0.3373, 0.6498, 0.2969, 0.6598, 0.3006, 0.6115, 0.3373, 0.5924, 0.3262, 0.6411, 0.2918, 0.6498, 0.2969, 0.5924, 0.3262, 0.5766, 0.3127, 0.634, 0.2857, 0.6411, 0.2918, 0.5766, 0.3127, 0.565, 0.2973, 0.6286, 0.2787, 0.634, 0.2857, 0.565, 0.2973, 0.5578, 0.2805, 0.6254, 0.271, 0.6286, 0.2787, 0.5578, 0.2805, 0.5553, 0.2631, 0.6243, 0.2631, 0.6254, 0.271, 0.3205, 0.4947, 0.3318, 0.4947, 0.3318, 0.7104, 0.3205, 0.7104, 0.1104, 0.4947, 0.1347, 0.4947, 0.1347, 0.7104, 0.1104, 0.7104, 0.3626, 0.4947, 0.3706, 0.4947, 0.3706, 0.7104, 0.3626, 0.7104, 0.01773, 0.4947, 0.03835, 0.4947, 0.03835, 0.7104, 0.01773, 0.7104, 0.5271, 0.4947, 0.5376, 0.4947, 0.5376, 0.7104, 0.5271, 0.7104, 0.2277, 0.2159, 0.2034, 0.2159, 0.2034, 0.0002016, 0.2277, 0.0002016, 0.299, 0.4947, 0.3094, 0.4947, 0.3094, 0.7104, 0.299, 0.7104, 0.3094, 0.4947, 0.3205, 0.4947, 0.3205, 0.7104, 0.3094, 0.7104, 0.1576, 0.4947, 0.1782, 0.4947, 0.1782, 0.7104, 0.1576, 0.7104, 0.3532, 0.4947, 0.3626, 0.4947, 0.3626, 0.7104, 0.3532, 0.7104, 0.03835, 0.4947, 0.06125, 0.4947, 0.06125, 0.7104, 0.03835, 0.7104, 0.5161, 0.4947, 0.5271, 0.4947, 0.5271, 0.7104, 0.5161, 0.7104, 0.2034, 0.2159, 0.1786, 0.2159, 0.1786, 0.0002016, 0.2034, 0.0002016, 0.371, 0.4947, 0.4399, 0.4947, 0.4399, 0.7104, 0.371, 0.7104, 0.2896, 0.4947, 0.299, 0.4947, 0.299, 0.7104, 0.2896, 0.7104, 0.2892, 0.2159, 0.2715, 0.2159, 0.2715, 0.0002016, 0.2892, 0.0002016])
me_cylinder.materials.append(mat_material_006)
me_cylinder.use_remesh_preserve_volume = False
me_cylinder.use_remesh_preserve_attributes = False
me_cylinder.use_mirror_vertex_groups = False
me_cylinder.update()

# ---- objects
ob_cylinder_003 = bpy.data.objects.new('Cylinder.003', me_cylinder_003)
ob_cube_002 = bpy.data.objects.new('Cube.002', me_cube_004)
ob_cube_001 = bpy.data.objects.new('Cube.001', me_cube_003)
ob_cylinder_002 = bpy.data.objects.new('Cylinder.002', me_cylinder_002)
ob_cube = bpy.data.objects.new('Cube', me_cube_001)
ob_cylinder_001 = bpy.data.objects.new('Cylinder.001', me_cylinder_001)
ob_cylinder = bpy.data.objects.new('Cylinder', me_cylinder)

# ---- transforms, parenting, visibility, modifiers, constraints
ob_cylinder_003.location = (0.0, 0.0, 0.5069)
ob_cylinder_003.rotation_euler = (1.571, -0.0, 0.0)
ob_cylinder_003.scale = (0.1116, 0.1116, 0.1116)
ob_cylinder_003.lineart.crease_threshold = 0.0
ob_cube_002.location = (0.0, 1.052, 0.0628)
ob_cube_002.lineart.crease_threshold = 0.0
ob_cube_001.location = (0.0, 0.0, 0.0)
ob_cube_001.lineart.crease_threshold = 0.0
ob_cylinder_002.location = (0.0, 0.0, 0.0)
ob_cylinder_002.rotation_euler = (1.571, -0.0, 0.0)
ob_cylinder_002.lineart.crease_threshold = 0.0
ob_cube.location = (-0.2907, -0.4132, 0.6123)
ob_cube.lineart.crease_threshold = 0.0
ob_cylinder_001.location = (-0.2907, -0.1202, 0.6123)
ob_cylinder_001.rotation_euler = (-1.571, 3.142, -0.0)
ob_cylinder_001.lineart.crease_threshold = 0.0
ob_cylinder.location = (0.0, 0.0, 0.5096)
ob_cylinder.rotation_euler = (-1.571, -0.0, 0.0)
ob_cylinder.lineart.crease_threshold = 0.0

# ---- collection membership
col_collection_1.objects.link(ob_cylinder_003)
col_collection_1.objects.link(ob_cube_002)
col_collection_1.objects.link(ob_cube_001)
col_collection_1.objects.link(ob_cylinder_002)
col_collection_1.objects.link(ob_cube)
col_collection_1.objects.link(ob_cylinder_001)
col_collection_1.objects.link(ob_cylinder)

# ---- scene / render settings (as saved in the file)
scene.frame_start = 1; scene.frame_end = 250; scene.frame_set(1)
scene.render.engine = 'CYCLES'
scene.render.resolution_percentage = 50
scene.render.dither_intensity = 0.0
scene.cycles.use_denoising = False
scene.cycles.samples = 128
scene.cycles.sampling_pattern = 'TABULATED_SOBOL'
scene.cycles.use_adaptive_sampling = False
scene.cycles.use_light_tree = False
scene.cycles.blur_glossy = 0.0
scene.cycles.sample_clamp_indirect = 0.0
scene.view_settings.view_transform = 'Standard'
bpy.context.view_layer.update()

# ---- added for rendering (the .blend has no active camera and no usable light): camera, sun
cam_auto = bpy.data.cameras.new('AutoCamera')
cam_auto.lens = 50.0
cam_auto.sensor_width = 36.0
cam_auto.clip_end = 1000.0
ob_auto_camera = bpy.data.objects.new('AutoCamera', cam_auto)
scene.collection.objects.link(ob_auto_camera)
ob_auto_camera.location = (3.04088, -3.84094, 2.70972)
ob_auto_camera.rotation_euler = (1.09748, -7.21219e-08, 0.694738)
scene.camera = ob_auto_camera
light_auto_sun = bpy.data.lights.new('AutoSun', 'SUN')
light_auto_sun.energy = 3.0
light_auto_sun.angle = 0.0523599
ob_auto_sun = bpy.data.objects.new('AutoSun', light_auto_sun)
scene.collection.objects.link(ob_auto_sun)
ob_auto_sun.rotation_euler = (0.872665, 0.174533, 0.523599)
bpy.context.view_layer.update()
